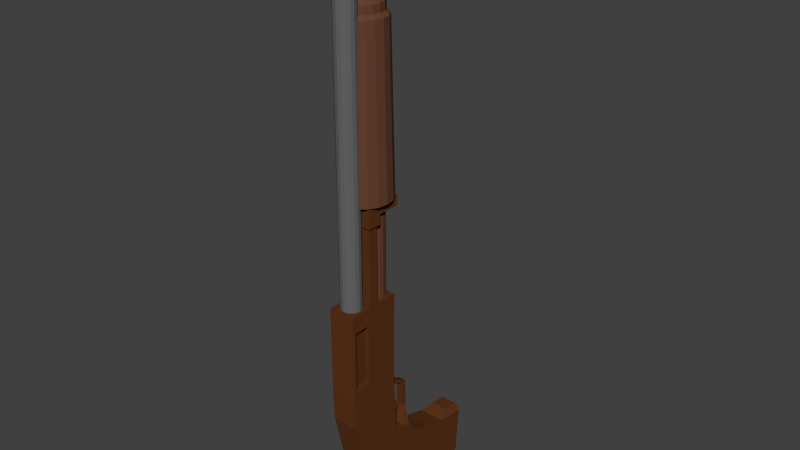 # Source: gun.blend  (saved by Blender 2.59.0; exported with 4.5.12 LTS)
import bpy
from mathutils import Matrix  # noqa: F401  (used for matrix-valued properties, if any)

bpy.ops.wm.read_factory_settings(use_empty=True)
scene = bpy.context.scene
scene.name = 'Scene'

# ---- collections
col_collection_1 = bpy.data.collections.new('Collection 1'); scene.collection.children.link(col_collection_1)

# ---- materials (node trees are filled in below, after node groups)
mat_cube2_auv = bpy.data.materials.new('cube2_auv')
mat_cube2_auv.alpha_threshold = 0.0
mat_cube2_auv.use_transparent_shadow = False
mat_cube2_auv.diffuse_color = (0.1107, 0.03575, 0.01153, 1.0)
mat_cube2_auv.roughness = 0.5
mat_cube2_auv.line_color = (0.0, 0.0, 0.0, 1.0)
mat_default4 = bpy.data.materials.new('default4')
mat_default4.alpha_threshold = 0.0
mat_default4.use_transparent_shadow = False
mat_default4.diffuse_color = (0.1107, 0.1107, 0.1107, 1.0)
mat_default4.roughness = 0.5
mat_default4.line_color = (0.0, 0.0, 0.0, 1.0)
mat_cylinder4_auv = bpy.data.materials.new('cylinder4_auv')
mat_cylinder4_auv.alpha_threshold = 0.0
mat_cylinder4_auv.use_transparent_shadow = False
mat_cylinder4_auv.diffuse_color = (0.1329, 0.0532, 0.03102, 1.0)
mat_cylinder4_auv.roughness = 0.5
mat_cylinder4_auv.line_color = (0.0, 0.0, 0.0, 1.0)
mat_default2 = bpy.data.materials.new('default2')
mat_default2.alpha_threshold = 0.0
mat_default2.use_transparent_shadow = False
mat_default2.diffuse_color = (0.1282, 0.08781, 0.0796, 1.0)
mat_default2.roughness = 0.5
mat_default2.line_color = (0.0, 0.0, 0.0, 1.0)
mat_cylinder3_auv = bpy.data.materials.new('cylinder3_auv')
mat_cylinder3_auv.alpha_threshold = 0.0
mat_cylinder3_auv.use_transparent_shadow = False
mat_cylinder3_auv.diffuse_color = (0.1335, 0.1335, 0.1335, 1.0)
mat_cylinder3_auv.roughness = 0.5
mat_cylinder3_auv.line_color = (0.0, 0.0, 0.0, 1.0)
mat_default3 = bpy.data.materials.new('default3')
mat_default3.alpha_threshold = 0.0
mat_default3.use_transparent_shadow = False
mat_default3.diffuse_color = (1.0, 1.0, 1.0, 1.0)
mat_default3.roughness = 0.5
mat_default3.line_color = (0.0, 0.0, 0.0, 1.0)

# ---- material node trees

# ---- world
world_world = bpy.data.worlds.new('World'); scene.world = world_world
world_world.color = (0.05088, 0.05088, 0.05088)
world_world.use_sun_shadow = False
world_world.sun_shadow_jitter_overblur = 0.0
world_world.cycles.sampling_method = 'MANUAL'
world_world.cycles.sample_map_resolution = 256

# ---- meshes
me_cube2 = bpy.data.meshes.new('cube2')
me_cube2.from_pydata([(0.788, -5.155, 1.821), (0.728, -5.155, 1.519), (0.5572, -5.155, 1.264), (0.3016, -5.155, 1.093), (1.017e-16, -5.155, 1.033), (-0.3016, -5.155, 1.093), (-0.5572, -5.155, 1.264), (-0.728, -5.155, 1.519), (-0.788, -5.155, 1.821), (-0.728, -5.155, 2.122), (-0.5572, -5.155, 2.378), (-0.3016, -5.155, 2.549), (-9.128e-17, -5.155, 2.609), (0.3016, -5.155, 2.549), (0.5572, -5.155, 2.378), (0.728, -5.155, 2.122), (0.788, 1.872, 1.821), (0.728, 1.872, 1.519), (0.5572, 1.872, 1.264), (0.3016, 1.872, 1.093), (-2.537e-17, 1.872, 1.033), (-0.3016, 1.872, 1.093), (-0.5572, 1.872, 1.264), (-0.728, 1.872, 1.519), (-0.788, 1.872, 1.821), (-0.728, 1.872, 2.122), (-0.5572, 1.872, 2.378), (-0.3016, 1.872, 2.549), (-2.184e-16, 1.872, 2.609), (0.3016, 1.872, 2.549), (0.5572, 1.872, 2.378), (0.728, 1.872, 2.122), (1.637, 2.376, 2.344), (1.513, 2.376, 1.625), (1.158, 2.376, 1.015), (0.6266, 2.376, 0.6076), (-2.537e-17, 2.376, 0.4645), (-0.6266, 2.376, 0.6076), (-1.158, 2.376, 1.015), (-1.513, 2.376, 1.625), (-1.637, 2.376, 2.344), (-1.513, 2.376, 3.064), (-1.158, 2.376, 3.674), (-0.6266, 2.376, 4.081), (-2.184e-16, 2.376, 4.224), (0.6266, 2.376, 4.081), (1.158, 2.376, 3.674), (1.513, 2.376, 3.064), (1.441, 13.78, 2.344), (1.331, 13.78, 1.711), (1.019, 13.78, 1.175), (0.5514, 13.78, 0.816), (1.562e-15, 13.78, 0.6901), (-0.5514, 13.78, 0.816), (-1.019, 13.78, 1.175), (-1.331, 13.78, 1.711), (-1.441, 13.78, 2.344), (-1.331, 13.78, 2.977), (-1.019, 13.78, 3.514), (-0.5514, 13.78, 3.873), (1.393e-15, 13.78, 3.999), (0.5514, 13.78, 3.873), (1.019, 13.78, 3.514), (1.331, 13.78, 2.977), (1.441, 14.22, 2.344), (1.331, 14.22, 1.711), (1.019, 14.22, 1.175), (0.5514, 14.22, 0.816), (1.562e-15, 14.22, 0.6901), (-0.5514, 14.22, 0.816), (-1.019, 14.22, 1.175), (-1.331, 14.22, 1.711), (-1.441, 14.22, 2.344), (-1.331, 14.22, 2.977), (-1.019, 14.22, 3.514), (-0.5514, 14.22, 3.873), (1.393e-15, 14.22, 3.999), (0.5514, 14.22, 3.873), (1.019, 14.22, 3.514), (1.331, 14.22, 2.977), (1.176, 14.48, 2.344), (1.082, 14.48, 1.802), (0.8192, 14.48, 1.35), (0.4378, 14.48, 1.058), (1.627e-15, 14.48, 0.9579), (-0.4378, 14.48, 1.058), (-0.8192, 14.48, 1.35), (-1.082, 14.48, 1.802), (-1.176, 14.48, 2.344), (-1.082, 14.48, 2.887), (-0.8192, 14.48, 3.338), (-0.4378, 14.48, 3.631), (1.358e-15, 14.48, 3.731), (0.4378, 14.48, 3.631), (0.8192, 14.48, 3.338), (1.082, 14.48, 2.887), (1.176, 15.06, 2.344), (1.082, 15.06, 1.802), (0.8192, 15.06, 1.35), (0.4378, 15.06, 1.058), (1.422e-15, 15.06, 0.9579), (-0.4378, 15.06, 1.058), (-0.8192, 15.06, 1.35), (-1.082, 15.06, 1.802), (-1.176, 15.06, 2.344), (-1.082, 15.06, 2.887), (-0.8192, 15.06, 3.338), (-0.4378, 15.06, 3.631), (1.153e-15, 15.06, 3.731), (0.4378, 15.06, 3.631), (0.8192, 15.06, 3.338), (1.082, 15.06, 2.887), (0.4105, 15.82, 2.344), (0.362, 15.82, 2.064), (0.2421, 15.82, 1.858), (0.1093, 15.82, 1.757), (1.34e-15, 15.82, 1.732), (-0.1093, 15.82, 1.757), (-0.2421, 15.82, 1.858), (-0.362, 15.82, 2.064), (-0.4105, 15.82, 2.344), (-0.362, 15.82, 2.624), (-0.2421, 15.82, 2.83), (-0.1093, 15.82, 2.932), (7.851e-16, 15.82, 2.957), (0.1093, 15.82, 2.932), (0.2421, 15.82, 2.83), (0.362, 15.82, 2.624), (0.788, -5.155, 1.821), (0.728, -5.155, 1.519), (0.5572, -5.155, 1.264), (0.3016, -5.155, 1.093), (1.017e-16, -5.155, 1.033), (1.017e-16, -5.155, 1.033), (-0.3016, -5.155, 1.093), (-0.5572, -5.155, 1.264), (-0.728, -5.155, 1.519), (-0.788, -5.155, 1.821), (-0.728, -5.155, 2.122), (-0.5572, -5.155, 2.378), (-0.3016, -5.155, 2.549), (-9.128e-17, -5.155, 2.609), (-9.128e-17, -5.155, 2.609), (0.3016, -5.155, 2.549), (0.5572, -5.155, 2.378), (0.728, -5.155, 2.122), (0.788, 1.872, 1.821), (0.728, 1.872, 1.519), (0.5572, 1.872, 1.264), (0.3016, 1.872, 1.093), (-2.537e-17, 1.872, 1.033), (-2.537e-17, 1.872, 1.033), (-0.3016, 1.872, 1.093), (-0.5572, 1.872, 1.264), (-0.728, 1.872, 1.519), (-0.788, 1.872, 1.821), (-0.728, 1.872, 2.122), (-0.5572, 1.872, 2.378), (-0.3016, 1.872, 2.549), (-2.184e-16, 1.872, 2.609), (-2.184e-16, 1.872, 2.609), (0.3016, 1.872, 2.549), (0.5572, 1.872, 2.378), (0.728, 1.872, 2.122), (1.637, 2.376, 2.344), (1.513, 2.376, 1.625), (1.158, 2.376, 1.015), (0.6266, 2.376, 0.6076), (-2.537e-17, 2.376, 0.4645), (-2.537e-17, 2.376, 0.4645), (-0.6266, 2.376, 0.6076), (-1.158, 2.376, 1.015), (-1.513, 2.376, 1.625), (-1.637, 2.376, 2.344), (-1.513, 2.376, 3.064), (-1.158, 2.376, 3.674), (-0.6266, 2.376, 4.081), (-2.184e-16, 2.376, 4.224), (-2.184e-16, 2.376, 4.224), (0.6266, 2.376, 4.081), (1.158, 2.376, 3.674), (1.513, 2.376, 3.064), (1.441, 13.78, 2.344), (1.331, 13.78, 1.711), (1.019, 13.78, 1.175), (0.5514, 13.78, 0.816), (1.562e-15, 13.78, 0.6901), (1.562e-15, 13.78, 0.6901), (-0.5514, 13.78, 0.816), (-1.019, 13.78, 1.175), (-1.331, 13.78, 1.711), (-1.441, 13.78, 2.344), (-1.331, 13.78, 2.977), (-1.019, 13.78, 3.514), (-0.5514, 13.78, 3.873), (1.393e-15, 13.78, 3.999), (1.393e-15, 13.78, 3.999), (0.5514, 13.78, 3.873), (1.019, 13.78, 3.514), (1.331, 13.78, 2.977), (0.4105, 15.82, 2.344), (0.362, 15.82, 2.064), (0.2421, 15.82, 1.858), (0.1093, 15.82, 1.757), (1.34e-15, 15.82, 1.732), (-0.1093, 15.82, 1.757), (-0.2421, 15.82, 1.858), (-0.362, 15.82, 2.064), (-0.4105, 15.82, 2.344), (-0.362, 15.82, 2.624), (-0.2421, 15.82, 2.83), (-0.1093, 15.82, 2.932), (7.851e-16, 15.82, 2.957), (0.1093, 15.82, 2.932), (0.2421, 15.82, 2.83), (0.362, 15.82, 2.624), (0.7522, -5.027, 4.096), (0.6949, -5.027, 3.808), (0.5319, -5.027, 3.564), (0.2878, -5.027, 3.401), (3.489e-17, -5.027, 3.344), (-0.2878, -5.027, 3.401), (-0.5319, -5.027, 3.564), (-0.6949, -5.027, 3.808), (-0.7522, -5.027, 4.096), (-0.6949, -5.027, 4.384), (-0.5319, -5.027, 4.628), (-0.2878, -5.027, 4.791), (-1.493e-16, -5.027, 4.848), (0.2878, -5.027, 4.791), (0.5319, -5.027, 4.628), (0.6949, -5.027, 4.384), (0.7522, 20.99, 4.096), (0.6949, 20.99, 3.808), (0.5319, 20.99, 3.564), (0.2878, 20.99, 3.401), (3.592e-16, 20.99, 3.344), (-0.2878, 20.99, 3.401), (-0.5319, 20.99, 3.564), (-0.6949, 20.99, 3.808), (-0.7522, 20.99, 4.096), (-0.6949, 20.99, 4.384), (-0.5319, 20.99, 4.628), (-0.2878, 20.99, 4.791), (1.749e-16, 20.99, 4.848), (0.2878, 20.99, 4.791), (0.5319, 20.99, 4.628), (0.6949, 20.99, 4.384), (0.6062, 20.99, 4.096), (0.5601, 20.99, 3.864), (0.4287, 20.99, 3.668), (0.232, 20.99, 3.536), (3.648e-16, 20.99, 3.49), (-0.232, 20.99, 3.536), (-0.4287, 20.99, 3.668), (-0.5601, 20.99, 3.864), (-0.6062, 20.99, 4.096), (-0.5601, 20.99, 4.328), (-0.4287, 20.99, 4.525), (-0.232, 20.99, 4.656), (3.765e-16, 20.99, 4.703), (0.232, 20.99, 4.656), (0.4287, 20.99, 4.525), (0.5601, 20.99, 4.328), (0.6062, 18.9, 4.096), (0.5601, 18.9, 3.864), (0.4287, 18.9, 3.668), (0.232, 18.9, 3.536), (2.016e-15, 18.9, 3.49), (-0.232, 18.9, 3.536), (-0.4287, 18.9, 3.668), (-0.5601, 18.9, 3.864), (-0.6062, 18.9, 4.096), (-0.5601, 18.9, 4.328), (-0.4287, 18.9, 4.525), (-0.232, 18.9, 4.656), (2.028e-15, 18.9, 4.703), (0.232, 18.9, 4.656), (0.4287, 18.9, 4.525), (0.5601, 18.9, 4.328), (0.7522, -5.027, 4.096), (0.6949, -5.027, 3.808), (0.5319, -5.027, 3.564), (0.2878, -5.027, 3.401), (3.489e-17, -5.027, 3.344), (-0.2878, -5.027, 3.401), (-0.5319, -5.027, 3.564), (-0.6949, -5.027, 3.808), (-0.7522, -5.027, 4.096), (-0.6949, -5.027, 4.384), (-0.5319, -5.027, 4.628), (-0.2878, -5.027, 4.791), (-1.493e-16, -5.027, 4.848), (0.2878, -5.027, 4.791), (0.5319, -5.027, 4.628), (0.6949, -5.027, 4.384), (0.7522, 20.99, 4.096), (0.6949, 20.99, 3.808), (0.5319, 20.99, 3.564), (0.2878, 20.99, 3.401), (3.592e-16, 20.99, 3.344), (-0.2878, 20.99, 3.401), (-0.5319, 20.99, 3.564), (-0.6949, 20.99, 3.808), (-0.7522, 20.99, 4.096), (-0.6949, 20.99, 4.384), (-0.5319, 20.99, 4.628), (-0.2878, 20.99, 4.791), (1.749e-16, 20.99, 4.848), (0.2878, 20.99, 4.791), (0.5319, 20.99, 4.628), (0.6949, 20.99, 4.384), (0.6062, 20.99, 4.096), (0.5601, 20.99, 3.864), (0.4287, 20.99, 3.668), (0.232, 20.99, 3.536), (3.648e-16, 20.99, 3.49), (-0.232, 20.99, 3.536), (-0.4287, 20.99, 3.668), (-0.5601, 20.99, 3.864), (-0.6062, 20.99, 4.096), (-0.5601, 20.99, 4.328), (-0.4287, 20.99, 4.525), (-0.232, 20.99, 4.656), (3.765e-16, 20.99, 4.703), (0.232, 20.99, 4.656), (0.4287, 20.99, 4.525), (0.5601, 20.99, 4.328), (0.6062, 18.9, 4.096), (0.5601, 18.9, 3.864), (0.4287, 18.9, 3.668), (0.232, 18.9, 3.536), (2.016e-15, 18.9, 3.49), (-0.232, 18.9, 3.536), (-0.4287, 18.9, 3.668), (-0.5601, 18.9, 3.864), (-0.6062, 18.9, 4.096), (-0.5601, 18.9, 4.328), (-0.4287, 18.9, 4.525), (-0.232, 18.9, 4.656), (2.028e-15, 18.9, 4.703), (0.232, 18.9, 4.656), (0.4287, 18.9, 4.525), (0.5601, 18.9, 4.328), (-1.0, -21.33, -6.45), (1.0, -21.33, -6.45), (-1.0, -19.34, -6.631), (1.0, -19.34, -6.631), (-1.0, -18.66, -6.692), (-1.0, -18.48, -4.53), (1.0, -18.48, -4.53), (1.0, -18.66, -6.692), (-0.6101, -18.24, -6.683), (-0.6101, -18.13, -5.468), (0.6101, -18.13, -5.468), (0.6101, -18.24, -6.683), (-1.0, -22.39, -4.53), (1.0, -22.39, -4.53), (-1.0, -22.66, -5.536), (-1.0, -22.23, -6.447), (1.0, -22.66, -5.536), (1.0, -22.23, -6.447), (-1.0, -21.66, -2.695), (1.0, -21.66, -2.695), (1.0, -17.94, -2.695), (-1.0, -17.94, -2.695), (-1.0, -20.4, -0.6418), (1.0, -20.4, -0.6418), (1.0, -16.49, -0.6418), (-1.0, -16.49, -0.6418), (-1.0, -17.56, -1.668), (1.0, -17.56, -1.668), (-1.0, -20.28, 2.897), (1.0, -20.28, 2.897), (1.0, -16.61, 4.269), (-1.0, -16.61, 4.269), (-1.0, -18.45, 3.768), (1.0, -18.45, 3.768), (1.0, -21.35, 2.077), (-1.0, -21.35, 2.077), (-1.0, -21.44, 0.9759), (1.0, -21.44, 0.9759), (-1.0, -13.77, 4.916), (1.0, -13.77, 4.916), (1.0, -16.25, 0.7657), (-1.0, -16.25, 0.7657), (-1.0, -11.42, 5.031), (1.0, -11.42, 5.031), (1.0, -11.42, 1.004), (-1.0, -11.42, 1.004), (-1.0, -4.907, 5.031), (1.0, -4.907, 5.031), (1.0, -4.907, 0.9548), (-1.0, -4.907, 0.9548), (-1.0, -13.27, 0.913), (-1.0, -12.32, 0.9603), (1.0, -13.27, 0.913), (1.0, -12.32, 0.9603), (0.574, -12.32, 0.9603), (0.574, -13.27, 0.913), (-0.574, -13.27, 0.913), (-0.574, -12.32, 0.9603), (0.2365, -12.59, 0.0602), (0.2365, -12.99, 0.0407), (-0.2365, -12.99, 0.0407), (-0.2365, -12.59, 0.0602), (0.2365, -13.3, -1.111), (0.2365, -13.35, -0.7196), (-0.2365, -13.35, -0.7196), (-0.2365, -13.3, -1.111), (0.2365, -15.27, -1.182), (0.2365, -15.32, -0.7908), (-0.2365, -15.32, -0.7908), (-0.2365, -15.27, -1.182), (-1.0, -16.41, -0.197), (1.0, -16.41, -0.197), (-1.0, -15.28, 0.8135), (-1.0, -15.82, 0.7871), (1.0, -15.28, 0.8135), (1.0, -15.82, 0.7871), (0.446, -15.28, 0.8135), (0.446, -15.82, 0.7871), (-0.446, -15.82, 0.7871), (-0.446, -15.28, 0.8135), (0.446, -15.29, 0.4337), (0.446, -15.76, 0.1807), (-0.446, -15.76, 0.1807), (-0.446, -15.29, 0.4337), (0.2266, -15.14, -0.1154), (0.2266, -15.38, -0.2438), (-0.2266, -15.38, -0.2438), (-0.2266, -15.14, -0.1154), (0.1482, -14.82, -0.3944), (0.1482, -14.98, -0.4784), (-0.1482, -14.98, -0.4784), (-0.1482, -14.82, -0.3944), (-1.0, -4.907, 3.35), (-1.0, -4.907, 2.636), (1.0, -4.907, 3.35), (1.0, -4.907, 2.636), (1.0, 0.8624, 3.35), (1.0, 0.8624, 2.636), (-1.0, 0.8624, 2.636), (-1.0, 0.8624, 3.35), (1.145, 0.8624, 3.495), (1.145, 0.8624, 2.491), (-1.145, 0.8624, 2.491), (-1.145, 0.8624, 3.495), (1.145, 2.37, 3.495), (1.145, 2.37, 2.491), (-1.145, 2.37, 2.491), (-1.145, 2.37, 3.495), (-1.145, 1.616, 2.491), (1.145, 1.616, 2.491), (1.145, 1.616, 0.8084), (-1.145, 1.616, 0.8084), (-1.145, 2.37, 0.8084), (1.145, 2.37, 0.8084), (1.0, -11.42, 3.311), (1.0, -10.68, 3.527), (1.0, -6.185, 3.563), (1.0, -6.185, 4.817), (1.0, -10.68, 4.817), (0.6367, -10.68, 3.527), (0.6367, -6.185, 3.563), (0.6367, -6.185, 4.817), (0.6367, -10.68, 4.817), (-1.0, -17.67, 3.98), (1.0, -17.64, 3.987), (-1.0, -21.33, -6.45), (1.0, -21.33, -6.45), (-1.0, -19.34, -6.631), (1.0, -19.34, -6.631), (-1.0, -18.66, -6.692), (-1.0, -18.48, -4.53), (1.0, -18.48, -4.53), (1.0, -18.66, -6.692), (-0.6101, -18.24, -6.683), (-0.6101, -18.24, -6.683), (-0.6101, -18.13, -5.468), (0.6101, -18.13, -5.468), (0.6101, -18.24, -6.683), (0.6101, -18.24, -6.683), (-1.0, -22.39, -4.53), (1.0, -22.39, -4.53), (-1.0, -22.66, -5.536), (-1.0, -22.23, -6.447), (-1.0, -22.23, -6.447), (1.0, -22.66, -5.536), (1.0, -22.23, -6.447), (1.0, -22.23, -6.447), (-1.0, -21.66, -2.695), (1.0, -21.66, -2.695), (1.0, -17.94, -2.695), (-1.0, -17.94, -2.695), (-1.0, -20.4, -0.6418), (1.0, -20.4, -0.6418), (1.0, -16.49, -0.6418), (1.0, -16.49, -0.6418), (1.0, -16.49, -0.6418), (-1.0, -16.49, -0.6418), (-1.0, -16.49, -0.6418), (-1.0, -16.49, -0.6418), (-1.0, -17.56, -1.668), (1.0, -17.56, -1.668), (-1.0, -20.28, 2.897), (1.0, -20.28, 2.897), (1.0, -16.61, 4.269), (-1.0, -16.61, 4.269), (-1.0, -18.45, 3.768), (1.0, -18.45, 3.768), (1.0, -21.35, 2.077), (-1.0, -21.35, 2.077), (-1.0, -21.44, 0.9759), (1.0, -21.44, 0.9759), (-1.0, -13.77, 4.916), (1.0, -13.77, 4.916), (1.0, -16.25, 0.7657), (-1.0, -16.25, 0.7657), (-1.0, -11.42, 5.031), (-1.0, -11.42, 5.031), (1.0, -11.42, 5.031), (1.0, -11.42, 5.031), (1.0, -11.42, 1.004), (1.0, -11.42, 1.004), (-1.0, -11.42, 1.004), (-1.0, -11.42, 1.004), (-1.0, -4.907, 5.031), (-1.0, -4.907, 5.031), (1.0, -4.907, 5.031), (1.0, -4.907, 5.031), (1.0, -4.907, 0.9548), (1.0, -4.907, 0.9548), (-1.0, -4.907, 0.9548), (-1.0, -4.907, 0.9548), (-1.0, -13.27, 0.913), (-1.0, -13.27, 0.913), (-1.0, -13.27, 0.913), (-1.0, -12.32, 0.9603), (-1.0, -12.32, 0.9603), (-1.0, -12.32, 0.9603), (1.0, -13.27, 0.913), (1.0, -13.27, 0.913), (1.0, -13.27, 0.913), (1.0, -12.32, 0.9603), (1.0, -12.32, 0.9603), (1.0, -12.32, 0.9603), (0.574, -12.32, 0.9603), (0.574, -13.27, 0.913), (-0.574, -13.27, 0.913), (-0.574, -12.32, 0.9603), (-1.0, -16.41, -0.197), (-1.0, -16.41, -0.197), (1.0, -16.41, -0.197), (1.0, -16.41, -0.197), (-1.0, -15.28, 0.8135), (-1.0, -15.28, 0.8135), (-1.0, -15.28, 0.8135), (-1.0, -15.82, 0.7871), (-1.0, -15.82, 0.7871), (-1.0, -15.82, 0.7871), (1.0, -15.28, 0.8135), (1.0, -15.28, 0.8135), (1.0, -15.28, 0.8135), (1.0, -15.82, 0.7871), (1.0, -15.82, 0.7871), (1.0, -15.82, 0.7871), (0.446, -15.28, 0.8135), (0.446, -15.28, 0.8135), (0.446, -15.82, 0.7871), (0.446, -15.82, 0.7871), (-0.446, -15.82, 0.7871), (-0.446, -15.82, 0.7871), (-0.446, -15.28, 0.8135), (-0.446, -15.28, 0.8135), (-1.0, -4.907, 3.35), (-1.0, -4.907, 3.35), (-1.0, -4.907, 3.35), (-1.0, -4.907, 2.636), (-1.0, -4.907, 2.636), (-1.0, -4.907, 2.636), (1.0, -4.907, 3.35), (1.0, -4.907, 3.35), (1.0, -4.907, 3.35), (1.0, -4.907, 2.636), (1.0, -4.907, 2.636), (1.0, -4.907, 2.636), (1.0, 0.8624, 3.35), (1.0, 0.8624, 3.35), (1.0, 0.8624, 2.636), (1.0, 0.8624, 2.636), (-1.0, 0.8624, 2.636), (-1.0, 0.8624, 2.636), (-1.0, 0.8624, 3.35), (-1.0, 0.8624, 3.35), (1.145, 0.8624, 3.495), (1.145, 0.8624, 3.495), (1.145, 0.8624, 2.491), (1.145, 0.8624, 2.491), (-1.145, 0.8624, 2.491), (-1.145, 0.8624, 2.491), (-1.145, 0.8624, 3.495), (-1.145, 0.8624, 3.495), (1.145, 2.37, 3.495), (1.145, 2.37, 3.495), (1.145, 2.37, 2.491), (1.145, 2.37, 2.491), (1.145, 2.37, 2.491), (-1.145, 2.37, 2.491), (-1.145, 2.37, 2.491), (-1.145, 2.37, 2.491), (-1.145, 2.37, 3.495), (-1.145, 2.37, 3.495), (-1.145, 1.616, 2.491), (-1.145, 1.616, 2.491), (-1.145, 1.616, 2.491), (1.145, 1.616, 2.491), (1.145, 1.616, 2.491), (1.145, 1.616, 2.491), (1.145, 1.616, 0.8084), (1.145, 1.616, 0.8084), (-1.145, 1.616, 0.8084), (-1.145, 1.616, 0.8084), (-1.145, 2.37, 0.8084), (-1.145, 2.37, 0.8084), (1.145, 2.37, 0.8084), (1.145, 2.37, 0.8084), (1.0, -11.42, 3.311), (1.0, -10.68, 3.527), (1.0, -10.68, 3.527), (1.0, -6.185, 3.563), (1.0, -6.185, 3.563), (1.0, -6.185, 4.817), (1.0, -6.185, 4.817), (1.0, -10.68, 4.817), (1.0, -10.68, 4.817), (0.6367, -10.68, 3.527), (0.6367, -10.68, 3.527), (0.6367, -6.185, 3.563), (0.6367, -6.185, 3.563), (0.6367, -6.185, 4.817), (0.6367, -6.185, 4.817), (0.6367, -10.68, 4.817), (0.6367, -10.68, 4.817), (-1.0, -17.67, 3.98), (-1.0, -17.67, 3.98), (-1.0, -17.67, 3.98), (1.0, -17.64, 3.987), (1.0, -17.64, 3.987), (1.0, -17.64, 3.987)], [], [(13, 12, 11), (11, 14, 13), (11, 10, 14), (10, 15, 14), (10, 9, 15), (9, 0, 15), (0, 9, 8), (8, 7, 1), (0, 8, 1), (7, 6, 2), (7, 2, 1), (6, 5, 3), (6, 3, 2), (5, 4, 3), (113, 114, 118), (113, 118, 119), (114, 115, 117), (114, 117, 118), (115, 116, 117), (123, 124, 125), (125, 122, 123), (125, 126, 122), (126, 121, 122), (126, 127, 121), (127, 120, 121), (127, 112, 120), (112, 113, 119), (112, 119, 120), (128, 16, 145), (16, 31, 145), (145, 31, 144), (31, 30, 144), (144, 30, 143), (30, 29, 143), (143, 29, 141), (29, 159, 141), (142, 28, 140), (28, 27, 140), (140, 27, 139), (27, 26, 139), (139, 26, 138), (26, 25, 138), (138, 25, 137), (25, 24, 137), (137, 24, 136), (24, 23, 136), (136, 23, 135), (23, 22, 135), (135, 22, 134), (22, 21, 134), (134, 21, 133), (21, 20, 133), (132, 150, 131), (150, 19, 131), (131, 19, 130), (19, 18, 130), (130, 18, 129), (18, 17, 129), (129, 17, 128), (17, 16, 128), (165, 164, 146), (146, 147, 165), (147, 148, 166), (147, 166, 165), (167, 166, 148), (148, 149, 167), (149, 151, 169), (149, 169, 167), (152, 170, 169), (152, 169, 151), (153, 171, 170), (153, 170, 152), (154, 172, 171), (154, 171, 153), (155, 173, 172), (172, 154, 155), (156, 174, 173), (173, 155, 156), (157, 175, 174), (174, 156, 157), (158, 176, 175), (158, 175, 157), (160, 178, 176), (160, 176, 158), (161, 179, 160), (179, 178, 160), (161, 162, 180), (161, 180, 179), (181, 180, 162), (162, 163, 181), (164, 181, 163), (163, 146, 164), (33, 49, 32), (49, 48, 32), (33, 34, 50), (33, 50, 49), (35, 51, 34), (51, 50, 34), (36, 52, 35), (52, 51, 35), (37, 53, 186), (37, 186, 168), (38, 54, 53), (38, 53, 37), (39, 55, 54), (39, 54, 38), (40, 56, 55), (40, 55, 39), (41, 57, 40), (57, 56, 40), (42, 58, 41), (58, 57, 41), (42, 43, 59), (42, 59, 58), (43, 177, 195), (43, 195, 59), (45, 61, 60), (45, 60, 44), (46, 62, 61), (46, 61, 45), (47, 63, 62), (47, 62, 46), (32, 48, 63), (32, 63, 47), (183, 65, 182), (65, 64, 182), (184, 66, 183), (66, 65, 183), (185, 67, 184), (67, 66, 184), (187, 68, 185), (68, 67, 185), (188, 69, 187), (69, 68, 187), (189, 70, 188), (70, 69, 188), (190, 71, 189), (71, 70, 189), (191, 72, 190), (72, 71, 190), (192, 73, 191), (73, 72, 191), (193, 74, 192), (74, 73, 192), (194, 75, 193), (75, 74, 193), (196, 76, 194), (76, 75, 194), (197, 77, 196), (77, 76, 196), (198, 78, 197), (78, 77, 197), (199, 79, 198), (79, 78, 198), (182, 64, 199), (64, 79, 199), (81, 80, 64), (64, 65, 81), (77, 93, 92), (92, 76, 77), (82, 81, 65), (65, 66, 82), (73, 89, 72), (89, 88, 72), (75, 76, 92), (75, 92, 91), (66, 67, 83), (66, 83, 82), (71, 87, 86), (86, 70, 71), (64, 80, 95), (64, 95, 79), (67, 68, 84), (67, 84, 83), (78, 94, 93), (78, 93, 77), (74, 90, 73), (90, 89, 73), (79, 95, 94), (79, 94, 78), (70, 86, 85), (70, 85, 69), (72, 88, 87), (87, 71, 72), (74, 75, 91), (74, 91, 90), (69, 85, 84), (69, 84, 68), (81, 97, 80), (97, 96, 80), (82, 98, 81), (98, 97, 81), (83, 99, 82), (99, 98, 82), (84, 100, 83), (100, 99, 83), (85, 101, 84), (101, 100, 84), (86, 102, 85), (102, 101, 85), (87, 103, 86), (103, 102, 86), (88, 104, 87), (104, 103, 87), (89, 105, 88), (105, 104, 88), (90, 106, 89), (106, 105, 89), (91, 107, 90), (107, 106, 90), (92, 108, 91), (108, 107, 91), (93, 109, 92), (109, 108, 92), (94, 110, 93), (110, 109, 93), (95, 111, 94), (111, 110, 94), (80, 96, 95), (96, 111, 95), (102, 206, 205), (102, 205, 101), (96, 200, 215), (96, 215, 111), (110, 214, 213), (110, 213, 109), (109, 213, 212), (109, 212, 108), (104, 208, 207), (207, 103, 104), (202, 201, 97), (97, 98, 202), (106, 210, 105), (210, 209, 105), (106, 107, 211), (106, 211, 210), (98, 99, 203), (98, 203, 202), (103, 207, 206), (206, 102, 103), (104, 105, 209), (104, 209, 208), (201, 200, 96), (96, 97, 201), (111, 215, 214), (111, 214, 110), (107, 108, 212), (107, 212, 211), (204, 203, 99), (99, 100, 204), (101, 205, 204), (101, 204, 100), (229, 228, 227), (227, 230, 229), (227, 226, 230), (226, 231, 230), (226, 225, 231), (225, 216, 231), (216, 225, 224), (224, 223, 217), (216, 224, 217), (223, 222, 218), (223, 218, 217), (222, 221, 219), (222, 219, 218), (221, 220, 219), (265, 330, 342), (265, 342, 279), (265, 279, 264), (330, 331, 341), (330, 341, 342), (331, 332, 340), (331, 340, 341), (332, 333, 339), (332, 339, 340), (333, 334, 338), (333, 338, 339), (334, 335, 337), (334, 337, 338), (335, 336, 337), (280, 296, 295), (296, 311, 295), (295, 311, 294), (311, 310, 294), (294, 310, 293), (310, 309, 293), (293, 309, 292), (309, 308, 292), (292, 308, 291), (308, 307, 291), (291, 307, 290), (307, 306, 290), (290, 306, 289), (306, 305, 289), (289, 305, 288), (305, 304, 288), (288, 304, 287), (304, 303, 287), (287, 303, 286), (303, 302, 286), (286, 302, 285), (302, 301, 285), (285, 301, 284), (301, 300, 284), (284, 300, 283), (300, 299, 283), (283, 299, 282), (299, 298, 282), (282, 298, 281), (298, 297, 281), (281, 297, 280), (297, 296, 280), (249, 248, 232), (232, 233, 249), (250, 249, 233), (233, 234, 250), (251, 250, 234), (234, 235, 251), (252, 251, 235), (235, 236, 252), (237, 317, 252), (252, 236, 237), (238, 318, 317), (317, 237, 238), (239, 319, 318), (318, 238, 239), (240, 320, 319), (319, 239, 240), (241, 321, 320), (320, 240, 241), (242, 322, 241), (322, 321, 241), (243, 323, 242), (323, 322, 242), (244, 260, 243), (260, 323, 243), (245, 261, 260), (245, 260, 244), (246, 262, 261), (246, 261, 245), (247, 263, 262), (247, 262, 246), (232, 248, 263), (232, 263, 247), (329, 328, 312), (312, 313, 329), (266, 329, 313), (313, 314, 266), (267, 266, 314), (314, 315, 267), (268, 267, 315), (315, 316, 268), (269, 268, 316), (316, 253, 269), (270, 269, 253), (253, 254, 270), (271, 270, 254), (254, 255, 271), (272, 271, 255), (255, 256, 272), (273, 272, 256), (256, 257, 273), (274, 273, 257), (257, 258, 274), (275, 274, 258), (258, 259, 275), (276, 275, 259), (259, 324, 276), (277, 276, 324), (324, 325, 277), (278, 277, 325), (325, 326, 278), (343, 278, 326), (326, 327, 343), (328, 343, 327), (327, 312, 328), (483, 485, 488), (483, 488, 484), (469, 471, 347), (469, 347, 470), (354, 481, 477), (477, 353, 354), (344, 356, 362), (349, 344, 362), (349, 362, 365), (344, 349, 346), (472, 476, 475), (471, 473, 351), (471, 351, 347), (348, 349, 479), (348, 479, 478), (352, 355, 351), (351, 473, 352), (350, 354, 353), (353, 474, 350), (476, 482, 480), (476, 480, 475), (344, 359, 358), (344, 358, 356), (470, 489, 487), (487, 469, 470), (490, 488, 485), (485, 486, 490), (484, 492, 491), (491, 483, 484), (474, 494, 364), (474, 364, 350), (475, 493, 363), (363, 345, 475), (345, 472, 475), (506, 377, 376), (376, 372, 506), (345, 357, 360), (345, 360, 361), (345, 363, 357), (346, 349, 348), (492, 496, 366), (366, 491, 492), (493, 504, 367), (493, 367, 363), (504, 497, 367), (368, 371, 370), (370, 369, 368), (495, 500, 503), (503, 365, 495), (365, 362, 495), (494, 370, 371), (494, 371, 364), (512, 513, 514), (512, 514, 511), (374, 648, 498), (529, 581, 528), (581, 576, 528), (500, 495, 505), (500, 505, 509), (500, 509, 644), (508, 646, 649), (508, 649, 507), (372, 512, 511), (372, 511, 506), (380, 379, 505), (505, 495, 380), (496, 514, 513), (513, 366, 496), (373, 378, 381), (381, 367, 373), (507, 516, 515), (515, 508, 507), (415, 384, 374), (384, 383, 374), (374, 498, 415), (375, 382, 385), (385, 414, 375), (414, 501, 375), (516, 521, 519), (519, 515, 516), (543, 546, 627), (546, 524, 627), (383, 384, 564), (383, 564, 563), (383, 563, 543), (383, 543, 627), (383, 627, 522), (541, 562, 556), (556, 536, 541), (382, 386, 539), (382, 539, 535), (382, 535, 555), (386, 525, 539), (555, 558, 382), (558, 385, 382), (521, 391, 519), (391, 390, 519), (585, 582, 458), (458, 388, 585), (388, 532, 585), (389, 533, 392), (389, 392, 523), (520, 527, 436), (436, 437, 526), (436, 526, 520), (437, 393, 526), (523, 545, 538), (538, 389, 523), (542, 548, 544), (548, 547, 544), (394, 400, 399), (399, 396, 394), (550, 549, 537), (537, 540, 550), (397, 398, 401), (401, 395, 397), (548, 403, 402), (402, 547, 548), (404, 403, 548), (548, 549, 404), (405, 404, 549), (549, 550, 405), (547, 402, 405), (405, 550, 547), (403, 407, 402), (407, 406, 402), (404, 408, 407), (404, 407, 403), (405, 409, 408), (405, 408, 404), (402, 406, 409), (409, 405, 402), (407, 411, 410), (407, 410, 406), (408, 412, 411), (408, 411, 407), (408, 409, 413), (408, 413, 412), (406, 410, 413), (413, 409, 406), (517, 553, 551), (551, 518, 517), (411, 554, 499), (499, 410, 411), (412, 552, 554), (412, 554, 411), (502, 552, 412), (412, 413, 502), (413, 410, 499), (499, 502, 413), (518, 560, 566), (518, 566, 517), (433, 434, 432), (434, 435, 432), (565, 569, 561), (569, 567, 561), (417, 422, 421), (421, 419, 417), (573, 571, 559), (559, 557, 573), (418, 420, 423), (423, 416, 418), (570, 425, 424), (570, 424, 568), (572, 426, 425), (572, 425, 570), (574, 427, 572), (427, 426, 572), (568, 424, 427), (427, 574, 568), (425, 429, 424), (429, 428, 424), (430, 429, 425), (425, 426, 430), (427, 431, 430), (427, 430, 426), (424, 428, 431), (431, 427, 424), (429, 433, 428), (433, 432, 428), (434, 433, 429), (429, 430, 434), (431, 435, 434), (431, 434, 430), (428, 432, 435), (435, 431, 428), (579, 584, 531), (531, 534, 579), (449, 450, 451), (449, 451, 448), (586, 590, 588), (586, 588, 583), (578, 591, 439), (591, 441, 439), (577, 594, 592), (592, 580, 577), (438, 440, 575), (440, 593, 575), (589, 445, 444), (589, 444, 587), (442, 446, 589), (446, 445, 589), (443, 447, 442), (447, 446, 442), (444, 447, 443), (443, 587, 444), (616, 606, 603), (595, 597, 616), (595, 616, 603), (455, 456, 454), (456, 457, 454), (613, 601, 611), (613, 611, 609), (613, 599, 601), (596, 604, 602), (604, 612, 602), (600, 615, 598), (615, 617, 598), (452, 621, 618), (621, 620, 618), (608, 623, 614), (623, 622, 614), (605, 625, 610), (625, 624, 610), (453, 619, 607), (619, 626, 607), (639, 641, 642), (642, 636, 639), (458, 582, 631), (458, 631, 459), (582, 530, 633), (582, 633, 631), (387, 634, 633), (387, 633, 530), (459, 634, 387), (387, 458, 459), (460, 464, 628), (464, 463, 628), (632, 640, 638), (638, 630, 632), (462, 466, 465), (465, 461, 462), (629, 637, 643), (629, 643, 635), (501, 645, 375), (497, 647, 510), (497, 510, 373), (497, 373, 367), (377, 468, 467), (377, 467, 376)])
me_cube2.polygons.foreach_set('material_index', [3, 3, 3, 3, 3, 3, 3, 3, 3, 3, 3, 3, 3, 3, 2, 2, 2, 2, 2, 2, 2, 2, 2, 2, 2, 2, 2, 2, 2, 2, 2, 2, 2, 2, 2, 2, 2, 2, 2, 2, 2, 2, 2, 2, 2, 2, 2, 2, 2, 2, 2, 2, 2, 2, 2, 2, 2, 2, 2, 2, 2, 2, 2, 2, 2, 2, 2, 2, 2, 2, 2, 2, 2, 2, 2, 2, 2, 2, 2, 2, 2, 2, 2, 2, 2, 2, 2, 2, 2, 2, 2, 2, 2, 2, 2, 2, 2, 2, 2, 2, 2, 2, 2, 2, 2, 2, 2, 2, 2, 2, 2, 2, 2, 2, 2, 2, 2, 2, 2, 2, 2, 2, 2, 2, 2, 2, 2, 2, 2, 2, 2, 2, 2, 2, 2, 2, 2, 2, 2, 2, 2, 2, 2, 2, 2, 2, 2, 2, 2, 2, 2, 2, 2, 2, 2, 2, 2, 2, 2, 2, 2, 2, 2, 2, 2, 2, 2, 2, 2, 2, 2, 2, 2, 2, 2, 2, 2, 2, 2, 2, 2, 2, 2, 2, 2, 2, 2, 2, 2, 2, 2, 2, 2, 2, 2, 2, 2, 2, 2, 2, 2, 2, 2, 2, 2, 2, 2, 2, 2, 2, 2, 2, 2, 2, 2, 2, 2, 2, 2, 2, 2, 2, 2, 2, 2, 2, 2, 2, 2, 2, 2, 2, 2, 2, 2, 2, 2, 2, 2, 2, 2, 2, 2, 2, 2, 2, 2, 2, 2, 2, 2, 2, 5, 5, 5, 5, 5, 5, 5, 5, 5, 5, 5, 5, 5, 5, 4, 4, 4, 4, 4, 4, 4, 4, 4, 4, 4, 4, 4, 4, 4, 4, 4, 4, 4, 4, 4, 4, 4, 4, 4, 4, 4, 4, 4, 4, 4, 4, 4, 4, 4, 4, 4, 4, 4, 4, 4, 4, 4, 4, 4, 4, 4, 4, 4, 4, 4, 4, 4, 4, 4, 4, 4, 4, 4, 4, 4, 4, 4, 4, 4, 4, 4, 4, 4, 4, 4, 4, 4, 4, 4, 4, 4, 4, 4, 4, 4, 4, 4, 4, 4, 4, 4, 4, 4, 4, 4, 4, 4, 4, 4, 4, 4, 4, 4, 4, 4, 4, 4, 4, 4, 4, 4, 4, 4, 4, 0, 0, 0, 0, 0, 0, 0, 0, 0, 0, 0, 0, 0, 0, 0, 0, 0, 0, 0, 0, 0, 0, 0, 0, 0, 0, 0, 0, 0, 0, 0, 0, 0, 0, 0, 0, 0, 0, 0, 0, 0, 0, 0, 0, 0, 0, 0, 0, 0, 0, 0, 0, 0, 0, 0, 0, 0, 0, 0, 0, 0, 0, 0, 0, 0, 0, 0, 0, 0, 0, 0, 0, 0, 0, 0, 0, 0, 0, 0, 0, 0, 0, 0, 0, 0, 0, 0, 0, 0, 0, 0, 0, 0, 0, 0, 0, 0, 0, 0, 0, 0, 0, 0, 0, 0, 0, 0, 0, 0, 0, 1, 1, 0, 0, 1, 1, 0, 0, 0, 0, 0, 0, 0, 0, 0, 0, 0, 0, 0, 0, 0, 0, 0, 0, 0, 0, 0, 0, 0, 0, 0, 0, 0, 0, 0, 0, 0, 0, 0, 0, 0, 0, 0, 0, 0, 0, 1, 1, 0, 0, 1, 1, 0, 0, 0, 0, 0, 0, 0, 0, 0, 0, 0, 0, 0, 0, 0, 0, 0, 0, 0, 0, 0, 0, 0, 0, 0, 0, 1, 1, 0, 0, 0, 0, 0, 0, 0, 0, 0, 0, 0, 0, 0, 0, 0, 0, 0, 0, 0, 1, 1, 0, 0, 0, 0, 0, 0, 0, 0, 0, 0, 0, 0, 0, 0, 0, 0, 0, 0, 0, 0, 0, 0, 0, 0, 0, 0, 0, 0, 0, 0, 0, 0, 0, 0, 0, 0, 0, 0, 0])
_uv = me_cube2.uv_layers.new(name='UVTex')
_uv.uv.foreach_set('vector', [0.0, 0.0, 0.0, 0.0, 0.0, 0.0, 0.0, 0.0, 0.0, 0.0, 0.0, 0.0, 0.0, 0.0, 0.0, 0.0, 0.0, 0.0, 0.0, 0.0, 0.0, 0.0, 0.0, 0.0, 0.0, 0.0, 0.0, 0.0, 0.0, 0.0, 0.0, 0.0, 0.0, 0.0, 0.0, 0.0, 0.0, 0.0, 0.0, 0.0, 0.0, 0.0, 0.0, 0.0, 0.0, 0.0, 0.0, 0.0, 0.0, 0.0, 0.0, 0.0, 0.0, 0.0, 0.0, 0.0, 0.0, 0.0, 0.0, 0.0, 0.0, 0.0, 0.0, 0.0, 0.0, 0.0, 0.0, 0.0, 0.0, 0.0, 0.0, 0.0, 0.0, 0.0, 0.0, 0.0, 0.0, 0.0, 0.0, 0.0, 0.0, 0.0, 0.0, 0.0, 0.3605, 0.6534, 0.3638, 0.6477, 0.3772, 0.6477, 0.3605, 0.6534, 0.3772, 0.6477, 0.3805, 0.6534, 0.3638, 0.6477, 0.3675, 0.6449, 0.3735, 0.6449, 0.3638, 0.6477, 0.3735, 0.6449, 0.3772, 0.6477, 0.3675, 0.6449, 0.3705, 0.6442, 0.3735, 0.6449, 0.3735, 0.6775, 0.3705, 0.6782, 0.3675, 0.6775, 0.3675, 0.6775, 0.3772, 0.6747, 0.3735, 0.6775, 0.3675, 0.6775, 0.3638, 0.6747, 0.3772, 0.6747, 0.3638, 0.6747, 0.3805, 0.669, 0.3772, 0.6747, 0.3638, 0.6747, 0.3605, 0.669, 0.3805, 0.669, 0.3605, 0.669, 0.3819, 0.6612, 0.3805, 0.669, 0.3605, 0.669, 0.3591, 0.6612, 0.3819, 0.6612, 0.3591, 0.6612, 0.3605, 0.6534, 0.3805, 0.6534, 0.3591, 0.6612, 0.3805, 0.6534, 0.3819, 0.6612, 0.3988, 0.6326, 0.5252, 0.6326, 0.3988, 0.6208, 0.5252, 0.6326, 0.5252, 0.6208, 0.3988, 0.6208, 0.3988, 0.6208, 0.5252, 0.6208, 0.3988, 0.6108, 0.5252, 0.6208, 0.5252, 0.6108, 0.3988, 0.6108, 0.3988, 0.6108, 0.5252, 0.6108, 0.3988, 0.6041, 0.5252, 0.6108, 0.5252, 0.6041, 0.3988, 0.6041, 0.3988, 0.6041, 0.5252, 0.6041, 0.3988, 0.6018, 0.5252, 0.6041, 0.5252, 0.6018, 0.3988, 0.6018, 0.5252, 0.6634, 0.3988, 0.6634, 0.5252, 0.6611, 0.3988, 0.6634, 0.3988, 0.6611, 0.5252, 0.6611, 0.5252, 0.6611, 0.3988, 0.6611, 0.5252, 0.6544, 0.3988, 0.6611, 0.3988, 0.6544, 0.5252, 0.6544, 0.5252, 0.6544, 0.3988, 0.6544, 0.5252, 0.6444, 0.3988, 0.6544, 0.3988, 0.6444, 0.5252, 0.6444, 0.5252, 0.6444, 0.3988, 0.6444, 0.5252, 0.6326, 0.3988, 0.6444, 0.3988, 0.6326, 0.5252, 0.6326, 0.5252, 0.6326, 0.3988, 0.6326, 0.5252, 0.6208, 0.3988, 0.6326, 0.3988, 0.6208, 0.5252, 0.6208, 0.5252, 0.6208, 0.3988, 0.6208, 0.5252, 0.6108, 0.3988, 0.6208, 0.3988, 0.6108, 0.5252, 0.6108, 0.5252, 0.6108, 0.3988, 0.6108, 0.5252, 0.6041, 0.3988, 0.6108, 0.3988, 0.6041, 0.5252, 0.6041, 0.5252, 0.6041, 0.3988, 0.6041, 0.5252, 0.6018, 0.3988, 0.6041, 0.3988, 0.6018, 0.5252, 0.6018, 0.3988, 0.6634, 0.5252, 0.6634, 0.3988, 0.6611, 0.5252, 0.6634, 0.5252, 0.6611, 0.3988, 0.6611, 0.3988, 0.6611, 0.5252, 0.6611, 0.3988, 0.6544, 0.5252, 0.6611, 0.5252, 0.6544, 0.3988, 0.6544, 0.3988, 0.6544, 0.5252, 0.6544, 0.3988, 0.6444, 0.5252, 0.6544, 0.5252, 0.6444, 0.3988, 0.6444, 0.3988, 0.6444, 0.5252, 0.6444, 0.3988, 0.6326, 0.5252, 0.6444, 0.5252, 0.6326, 0.3988, 0.6326, 0.6161, 0.7251, 0.6181, 0.737, 0.6041, 0.7284, 0.6041, 0.7284, 0.6031, 0.7234, 0.6161, 0.7251, 0.6031, 0.7234, 0.6003, 0.7192, 0.6102, 0.7151, 0.6031, 0.7234, 0.6102, 0.7151, 0.6161, 0.7251, 0.6014, 0.7084, 0.6102, 0.7151, 0.6003, 0.7192, 0.6003, 0.7192, 0.5961, 0.7164, 0.6014, 0.7084, 0.5961, 0.7164, 0.5911, 0.7154, 0.5911, 0.706, 0.5961, 0.7164, 0.5911, 0.706, 0.6014, 0.7084, 0.5861, 0.7164, 0.5808, 0.7084, 0.5911, 0.706, 0.5861, 0.7164, 0.5911, 0.706, 0.5911, 0.7154, 0.5819, 0.7192, 0.572, 0.7151, 0.5808, 0.7084, 0.5819, 0.7192, 0.5808, 0.7084, 0.5861, 0.7164, 0.5791, 0.7234, 0.5662, 0.7251, 0.572, 0.7151, 0.5791, 0.7234, 0.572, 0.7151, 0.5819, 0.7192, 0.5781, 0.7284, 0.5641, 0.737, 0.5662, 0.7251, 0.5662, 0.7251, 0.5791, 0.7234, 0.5781, 0.7284, 0.5791, 0.7334, 0.5662, 0.7489, 0.5641, 0.737, 0.5641, 0.737, 0.5781, 0.7284, 0.5791, 0.7334, 0.5819, 0.7376, 0.572, 0.7589, 0.5662, 0.7489, 0.5662, 0.7489, 0.5791, 0.7334, 0.5819, 0.7376, 0.5861, 0.7404, 0.5808, 0.7657, 0.572, 0.7589, 0.5861, 0.7404, 0.572, 0.7589, 0.5819, 0.7376, 0.5911, 0.7414, 0.5911, 0.768, 0.5808, 0.7657, 0.5911, 0.7414, 0.5808, 0.7657, 0.5861, 0.7404, 0.5961, 0.7404, 0.6014, 0.7657, 0.5911, 0.7414, 0.6014, 0.7657, 0.5911, 0.768, 0.5911, 0.7414, 0.5961, 0.7404, 0.6003, 0.7376, 0.6102, 0.7589, 0.5961, 0.7404, 0.6102, 0.7589, 0.6014, 0.7657, 0.6161, 0.7489, 0.6102, 0.7589, 0.6003, 0.7376, 0.6003, 0.7376, 0.6031, 0.7334, 0.6161, 0.7489, 0.6181, 0.737, 0.6161, 0.7489, 0.6031, 0.7334, 0.6031, 0.7334, 0.6041, 0.7284, 0.6181, 0.737, 0.5539, 0.6182, 0.7897, 0.6229, 0.5538, 0.657, 0.7897, 0.6229, 0.7896, 0.657, 0.5538, 0.657, 0.5539, 0.6182, 0.5541, 0.5854, 0.7898, 0.594, 0.5539, 0.6182, 0.7898, 0.594, 0.7897, 0.6229, 0.5544, 0.5634, 0.7901, 0.5747, 0.5541, 0.5854, 0.7901, 0.5747, 0.7898, 0.594, 0.5541, 0.5854, 0.5547, 0.5557, 0.7904, 0.5679, 0.5544, 0.5634, 0.7904, 0.5679, 0.7901, 0.5747, 0.5544, 0.5634, 0.5546, 0.5634, 0.7903, 0.5747, 0.7906, 0.5679, 0.5546, 0.5634, 0.7906, 0.5679, 0.5549, 0.5557, 0.5543, 0.5854, 0.79, 0.594, 0.7903, 0.5747, 0.5543, 0.5854, 0.7903, 0.5747, 0.5546, 0.5634, 0.5541, 0.6182, 0.7898, 0.6229, 0.79, 0.594, 0.5541, 0.6182, 0.79, 0.594, 0.5543, 0.5854, 0.554, 0.657, 0.7898, 0.657, 0.7898, 0.6229, 0.554, 0.657, 0.7898, 0.6229, 0.5541, 0.6182, 0.5541, 0.6958, 0.7898, 0.6911, 0.554, 0.657, 0.7898, 0.6911, 0.7898, 0.657, 0.554, 0.657, 0.5543, 0.7286, 0.79, 0.72, 0.5541, 0.6958, 0.79, 0.72, 0.7898, 0.6911, 0.5541, 0.6958, 0.5543, 0.7286, 0.5546, 0.7506, 0.7903, 0.7394, 0.5543, 0.7286, 0.7903, 0.7394, 0.79, 0.72, 0.5546, 0.7506, 0.5549, 0.7583, 0.7906, 0.7462, 0.5546, 0.7506, 0.7906, 0.7462, 0.7903, 0.7394, 0.5544, 0.7506, 0.7901, 0.7394, 0.7904, 0.7462, 0.5544, 0.7506, 0.7904, 0.7462, 0.5547, 0.7583, 0.5541, 0.7286, 0.7898, 0.72, 0.7901, 0.7394, 0.5541, 0.7286, 0.7901, 0.7394, 0.5544, 0.7506, 0.5539, 0.6958, 0.7897, 0.6911, 0.7898, 0.72, 0.5539, 0.6958, 0.7898, 0.72, 0.5541, 0.7286, 0.5538, 0.657, 0.7896, 0.657, 0.7897, 0.6911, 0.5538, 0.657, 0.7897, 0.6911, 0.5539, 0.6958, 0.8009, 0.6244, 0.8063, 0.6244, 0.8001, 0.6466, 0.8063, 0.6244, 0.8055, 0.6466, 0.8001, 0.6466, 0.8032, 0.6056, 0.8086, 0.6056, 0.8009, 0.6244, 0.8086, 0.6056, 0.8063, 0.6244, 0.8009, 0.6244, 0.8066, 0.593, 0.812, 0.593, 0.8032, 0.6056, 0.812, 0.593, 0.8086, 0.6056, 0.8032, 0.6056, 0.8107, 0.5886, 0.8161, 0.5886, 0.8066, 0.593, 0.8161, 0.5886, 0.812, 0.593, 0.8066, 0.593, 0.8066, 0.593, 0.812, 0.593, 0.8107, 0.5886, 0.812, 0.593, 0.8161, 0.5886, 0.8107, 0.5886, 0.8032, 0.6056, 0.8086, 0.6056, 0.8066, 0.593, 0.8086, 0.6056, 0.812, 0.593, 0.8066, 0.593, 0.8009, 0.6244, 0.8063, 0.6244, 0.8032, 0.6056, 0.8063, 0.6244, 0.8086, 0.6056, 0.8032, 0.6056, 0.8001, 0.6466, 0.8055, 0.6466, 0.8009, 0.6244, 0.8055, 0.6466, 0.8063, 0.6244, 0.8009, 0.6244, 0.8009, 0.6688, 0.8063, 0.6688, 0.8001, 0.6466, 0.8063, 0.6688, 0.8055, 0.6466, 0.8001, 0.6466, 0.8032, 0.6876, 0.8086, 0.6876, 0.8009, 0.6688, 0.8086, 0.6876, 0.8063, 0.6688, 0.8009, 0.6688, 0.8066, 0.7002, 0.812, 0.7002, 0.8032, 0.6876, 0.812, 0.7002, 0.8086, 0.6876, 0.8032, 0.6876, 0.8107, 0.7046, 0.8161, 0.7046, 0.8066, 0.7002, 0.8161, 0.7046, 0.812, 0.7002, 0.8066, 0.7002, 0.8066, 0.7002, 0.812, 0.7002, 0.8107, 0.7046, 0.812, 0.7002, 0.8161, 0.7046, 0.8107, 0.7046, 0.8032, 0.6876, 0.8086, 0.6876, 0.8066, 0.7002, 0.8086, 0.6876, 0.812, 0.7002, 0.8066, 0.7002, 0.8009, 0.6688, 0.8063, 0.6688, 0.8032, 0.6876, 0.8063, 0.6688, 0.8086, 0.6876, 0.8032, 0.6876, 0.8001, 0.6466, 0.8055, 0.6466, 0.8009, 0.6688, 0.8055, 0.6466, 0.8063, 0.6688, 0.8009, 0.6688, 0.8113, 0.6276, 0.8106, 0.6466, 0.8055, 0.6466, 0.8055, 0.6466, 0.8063, 0.6244, 0.8113, 0.6276, 0.812, 0.7002, 0.816, 0.6917, 0.8192, 0.6952, 0.8192, 0.6952, 0.8161, 0.7046, 0.812, 0.7002, 0.8132, 0.6118, 0.8113, 0.6276, 0.8063, 0.6244, 0.8063, 0.6244, 0.8086, 0.6056, 0.8132, 0.6118, 0.8063, 0.6688, 0.8113, 0.6656, 0.8055, 0.6466, 0.8113, 0.6656, 0.8106, 0.6466, 0.8055, 0.6466, 0.812, 0.7002, 0.8161, 0.7046, 0.8192, 0.6952, 0.812, 0.7002, 0.8192, 0.6952, 0.816, 0.6917, 0.8086, 0.6056, 0.812, 0.593, 0.816, 0.6015, 0.8086, 0.6056, 0.816, 0.6015, 0.8132, 0.6118, 0.8063, 0.6244, 0.8113, 0.6276, 0.8132, 0.6118, 0.8132, 0.6118, 0.8086, 0.6056, 0.8063, 0.6244, 0.8055, 0.6466, 0.8106, 0.6466, 0.8113, 0.6656, 0.8055, 0.6466, 0.8113, 0.6656, 0.8063, 0.6688, 0.812, 0.593, 0.8161, 0.5886, 0.8192, 0.598, 0.812, 0.593, 0.8192, 0.598, 0.816, 0.6015, 0.8086, 0.6876, 0.8132, 0.6815, 0.816, 0.6917, 0.8086, 0.6876, 0.816, 0.6917, 0.812, 0.7002, 0.8086, 0.6876, 0.8132, 0.6815, 0.8063, 0.6688, 0.8132, 0.6815, 0.8113, 0.6656, 0.8063, 0.6688, 0.8063, 0.6688, 0.8113, 0.6656, 0.8132, 0.6815, 0.8063, 0.6688, 0.8132, 0.6815, 0.8086, 0.6876, 0.8086, 0.6056, 0.8132, 0.6118, 0.816, 0.6015, 0.8086, 0.6056, 0.816, 0.6015, 0.812, 0.593, 0.8055, 0.6466, 0.8106, 0.6466, 0.8113, 0.6276, 0.8113, 0.6276, 0.8063, 0.6244, 0.8055, 0.6466, 0.8086, 0.6876, 0.812, 0.7002, 0.816, 0.6917, 0.8086, 0.6876, 0.816, 0.6917, 0.8132, 0.6815, 0.812, 0.593, 0.816, 0.6015, 0.8192, 0.598, 0.812, 0.593, 0.8192, 0.598, 0.8161, 0.5886, 0.8113, 0.6276, 0.8182, 0.6276, 0.8106, 0.6466, 0.8182, 0.6276, 0.8176, 0.6466, 0.8106, 0.6466, 0.8132, 0.6118, 0.8202, 0.6118, 0.8113, 0.6276, 0.8202, 0.6118, 0.8182, 0.6276, 0.8113, 0.6276, 0.816, 0.6015, 0.823, 0.6015, 0.8132, 0.6118, 0.823, 0.6015, 0.8202, 0.6118, 0.8132, 0.6118, 0.8192, 0.598, 0.8262, 0.598, 0.816, 0.6015, 0.8262, 0.598, 0.823, 0.6015, 0.816, 0.6015, 0.816, 0.6015, 0.823, 0.6015, 0.8192, 0.598, 0.823, 0.6015, 0.8262, 0.598, 0.8192, 0.598, 0.8132, 0.6118, 0.8202, 0.6118, 0.816, 0.6015, 0.8202, 0.6118, 0.823, 0.6015, 0.816, 0.6015, 0.8113, 0.6276, 0.8182, 0.6276, 0.8132, 0.6118, 0.8182, 0.6276, 0.8202, 0.6118, 0.8132, 0.6118, 0.8106, 0.6466, 0.8176, 0.6466, 0.8113, 0.6276, 0.8176, 0.6466, 0.8182, 0.6276, 0.8113, 0.6276, 0.8113, 0.6656, 0.8182, 0.6656, 0.8106, 0.6466, 0.8182, 0.6656, 0.8176, 0.6466, 0.8106, 0.6466, 0.8132, 0.6815, 0.8202, 0.6815, 0.8113, 0.6656, 0.8202, 0.6815, 0.8182, 0.6656, 0.8113, 0.6656, 0.816, 0.6917, 0.823, 0.6917, 0.8132, 0.6815, 0.823, 0.6917, 0.8202, 0.6815, 0.8132, 0.6815, 0.8192, 0.6952, 0.8262, 0.6952, 0.816, 0.6917, 0.8262, 0.6952, 0.823, 0.6917, 0.816, 0.6917, 0.816, 0.6917, 0.823, 0.6917, 0.8192, 0.6952, 0.823, 0.6917, 0.8262, 0.6952, 0.8192, 0.6952, 0.8132, 0.6815, 0.8202, 0.6815, 0.816, 0.6917, 0.8202, 0.6815, 0.823, 0.6917, 0.816, 0.6917, 0.8113, 0.6656, 0.8182, 0.6656, 0.8132, 0.6815, 0.8182, 0.6656, 0.8202, 0.6815, 0.8132, 0.6815, 0.8106, 0.6466, 0.8176, 0.6466, 0.8113, 0.6656, 0.8176, 0.6466, 0.8182, 0.6656, 0.8113, 0.6656, 0.8202, 0.6118, 0.8335, 0.6296, 0.8344, 0.626, 0.8202, 0.6118, 0.8344, 0.626, 0.823, 0.6015, 0.8176, 0.6466, 0.8322, 0.6466, 0.8326, 0.6564, 0.8176, 0.6466, 0.8326, 0.6564, 0.8182, 0.6656, 0.8202, 0.6815, 0.8335, 0.6636, 0.8344, 0.6672, 0.8202, 0.6815, 0.8344, 0.6672, 0.823, 0.6917, 0.823, 0.6917, 0.8344, 0.6672, 0.8352, 0.6681, 0.823, 0.6917, 0.8352, 0.6681, 0.8262, 0.6952, 0.8176, 0.6466, 0.8322, 0.6466, 0.8326, 0.6368, 0.8326, 0.6368, 0.8182, 0.6276, 0.8176, 0.6466, 0.8335, 0.6296, 0.8326, 0.6368, 0.8182, 0.6276, 0.8182, 0.6276, 0.8202, 0.6118, 0.8335, 0.6296, 0.8202, 0.6815, 0.8335, 0.6636, 0.8182, 0.6656, 0.8335, 0.6636, 0.8326, 0.6564, 0.8182, 0.6656, 0.8202, 0.6815, 0.823, 0.6917, 0.8344, 0.6672, 0.8202, 0.6815, 0.8344, 0.6672, 0.8335, 0.6636, 0.8202, 0.6118, 0.823, 0.6015, 0.8344, 0.626, 0.8202, 0.6118, 0.8344, 0.626, 0.8335, 0.6296, 0.8182, 0.6276, 0.8326, 0.6368, 0.8335, 0.6296, 0.8335, 0.6296, 0.8202, 0.6118, 0.8182, 0.6276, 0.8176, 0.6466, 0.8182, 0.6656, 0.8326, 0.6564, 0.8176, 0.6466, 0.8326, 0.6564, 0.8322, 0.6466, 0.8326, 0.6368, 0.8322, 0.6466, 0.8176, 0.6466, 0.8176, 0.6466, 0.8182, 0.6276, 0.8326, 0.6368, 0.8182, 0.6656, 0.8326, 0.6564, 0.8335, 0.6636, 0.8182, 0.6656, 0.8335, 0.6636, 0.8202, 0.6815, 0.823, 0.6917, 0.8262, 0.6952, 0.8352, 0.6681, 0.823, 0.6917, 0.8352, 0.6681, 0.8344, 0.6672, 0.8352, 0.6251, 0.8344, 0.626, 0.823, 0.6015, 0.823, 0.6015, 0.8262, 0.598, 0.8352, 0.6251, 0.823, 0.6015, 0.8344, 0.626, 0.8352, 0.6251, 0.823, 0.6015, 0.8352, 0.6251, 0.8262, 0.598, 0.0, 0.0, 0.0, 0.0, 0.0, 0.0, 0.0, 0.0, 0.0, 0.0, 0.0, 0.0, 0.0, 0.0, 0.0, 0.0, 0.0, 0.0, 0.0, 0.0, 0.0, 0.0, 0.0, 0.0, 0.0, 0.0, 0.0, 0.0, 0.0, 0.0, 0.0, 0.0, 0.0, 0.0, 0.0, 0.0, 0.0, 0.0, 0.0, 0.0, 0.0, 0.0, 0.0, 0.0, 0.0, 0.0, 0.0, 0.0, 0.0, 0.0, 0.0, 0.0, 0.0, 0.0, 0.0, 0.0, 0.0, 0.0, 0.0, 0.0, 0.0, 0.0, 0.0, 0.0, 0.0, 0.0, 0.0, 0.0, 0.0, 0.0, 0.0, 0.0, 0.0, 0.0, 0.0, 0.0, 0.0, 0.0, 0.0, 0.0, 0.0, 0.0, 0.0, 0.0, 0.3201, 0.6634, 0.323, 0.6592, 0.323, 0.6776, 0.3201, 0.6634, 0.323, 0.6776, 0.3201, 0.6734, 0.3201, 0.6634, 0.3201, 0.6734, 0.3192, 0.6684, 0.323, 0.6592, 0.3272, 0.6564, 0.3272, 0.6804, 0.323, 0.6592, 0.3272, 0.6804, 0.323, 0.6776, 0.3272, 0.6564, 0.3322, 0.6554, 0.3322, 0.6814, 0.3272, 0.6564, 0.3322, 0.6814, 0.3272, 0.6804, 0.3322, 0.6554, 0.3371, 0.6564, 0.3371, 0.6804, 0.3322, 0.6554, 0.3371, 0.6804, 0.3322, 0.6814, 0.3371, 0.6564, 0.3413, 0.6592, 0.3413, 0.6776, 0.3371, 0.6564, 0.3413, 0.6776, 0.3371, 0.6804, 0.3413, 0.6592, 0.3442, 0.6634, 0.3442, 0.6734, 0.3413, 0.6592, 0.3442, 0.6734, 0.3413, 0.6776, 0.3442, 0.6634, 0.3452, 0.6684, 0.3442, 0.6734, 0.9364, 0.7688, 0.3982, 0.7688, 0.9364, 0.7822, 0.3982, 0.7688, 0.3982, 0.7822, 0.9364, 0.7822, 0.9364, 0.7822, 0.3982, 0.7822, 0.9364, 0.7935, 0.3982, 0.7822, 0.3982, 0.7935, 0.9364, 0.7935, 0.9364, 0.7935, 0.3982, 0.7935, 0.9364, 0.8011, 0.3982, 0.7935, 0.3982, 0.8011, 0.9364, 0.8011, 0.9364, 0.8011, 0.3982, 0.8011, 0.9364, 0.8038, 0.3982, 0.8011, 0.3982, 0.8038, 0.9364, 0.8038, 0.9364, 0.8038, 0.3982, 0.8038, 0.9364, 0.8011, 0.3982, 0.8038, 0.3982, 0.8011, 0.9364, 0.8011, 0.9364, 0.8011, 0.3982, 0.8011, 0.9364, 0.7935, 0.3982, 0.8011, 0.3982, 0.7935, 0.9364, 0.7935, 0.9364, 0.7935, 0.3982, 0.7935, 0.9364, 0.7822, 0.3982, 0.7935, 0.3982, 0.7822, 0.9364, 0.7822, 0.9364, 0.7822, 0.3982, 0.7822, 0.9364, 0.7688, 0.3982, 0.7822, 0.3982, 0.7688, 0.9364, 0.7688, 0.9364, 0.7688, 0.3982, 0.7688, 0.9364, 0.7555, 0.3982, 0.7688, 0.3982, 0.7555, 0.9364, 0.7555, 0.9364, 0.7555, 0.3982, 0.7555, 0.9364, 0.7441, 0.3982, 0.7555, 0.3982, 0.7441, 0.9364, 0.7441, 0.9364, 0.7441, 0.3982, 0.7441, 0.9364, 0.7366, 0.3982, 0.7441, 0.3982, 0.7366, 0.9364, 0.7366, 0.9364, 0.7366, 0.3982, 0.7366, 0.9364, 0.7339, 0.3982, 0.7366, 0.3982, 0.7339, 0.9364, 0.7339, 0.9364, 0.7339, 0.3982, 0.7339, 0.9364, 0.7366, 0.3982, 0.7339, 0.3982, 0.7366, 0.9364, 0.7366, 0.9364, 0.7366, 0.3982, 0.7366, 0.9364, 0.7441, 0.3982, 0.7366, 0.3982, 0.7441, 0.9364, 0.7441, 0.9364, 0.7441, 0.3982, 0.7441, 0.9364, 0.7555, 0.3982, 0.7441, 0.3982, 0.7555, 0.9364, 0.7555, 0.9364, 0.7555, 0.3982, 0.7555, 0.9364, 0.7688, 0.3982, 0.7555, 0.3982, 0.7688, 0.9364, 0.7688, 0.2858, 0.6587, 0.2839, 0.6683, 0.2779, 0.6683, 0.2779, 0.6683, 0.2803, 0.6564, 0.2858, 0.6587, 0.2912, 0.6506, 0.2858, 0.6587, 0.2803, 0.6564, 0.2803, 0.6564, 0.287, 0.6464, 0.2912, 0.6506, 0.2993, 0.6452, 0.2912, 0.6506, 0.287, 0.6464, 0.287, 0.6464, 0.297, 0.6396, 0.2993, 0.6452, 0.3089, 0.6433, 0.2993, 0.6452, 0.297, 0.6396, 0.297, 0.6396, 0.3089, 0.6373, 0.3089, 0.6433, 0.3208, 0.6396, 0.3185, 0.6452, 0.3089, 0.6433, 0.3089, 0.6433, 0.3089, 0.6373, 0.3208, 0.6396, 0.3308, 0.6464, 0.3266, 0.6506, 0.3185, 0.6452, 0.3185, 0.6452, 0.3208, 0.6396, 0.3308, 0.6464, 0.3375, 0.6564, 0.332, 0.6587, 0.3266, 0.6506, 0.3266, 0.6506, 0.3308, 0.6464, 0.3375, 0.6564, 0.3399, 0.6683, 0.3339, 0.6683, 0.332, 0.6587, 0.332, 0.6587, 0.3375, 0.6564, 0.3399, 0.6683, 0.3375, 0.6801, 0.332, 0.6778, 0.3339, 0.6683, 0.3339, 0.6683, 0.3399, 0.6683, 0.3375, 0.6801, 0.3308, 0.6902, 0.3266, 0.6859, 0.3375, 0.6801, 0.3266, 0.6859, 0.332, 0.6778, 0.3375, 0.6801, 0.3208, 0.6969, 0.3185, 0.6914, 0.3308, 0.6902, 0.3185, 0.6914, 0.3266, 0.6859, 0.3308, 0.6902, 0.3089, 0.6993, 0.3089, 0.6933, 0.3208, 0.6969, 0.3089, 0.6933, 0.3185, 0.6914, 0.3208, 0.6969, 0.297, 0.6969, 0.2993, 0.6914, 0.3089, 0.6933, 0.297, 0.6969, 0.3089, 0.6933, 0.3089, 0.6993, 0.287, 0.6902, 0.2912, 0.6859, 0.2993, 0.6914, 0.287, 0.6902, 0.2993, 0.6914, 0.297, 0.6969, 0.2803, 0.6801, 0.2858, 0.6778, 0.2912, 0.6859, 0.2803, 0.6801, 0.2912, 0.6859, 0.287, 0.6902, 0.2779, 0.6683, 0.2839, 0.6683, 0.2858, 0.6778, 0.2779, 0.6683, 0.2858, 0.6778, 0.2803, 0.6801, 0.3252, 0.6522, 0.3265, 0.6587, 0.3265, 0.6587, 0.3265, 0.6587, 0.3252, 0.6522, 0.3252, 0.6522, 0.3215, 0.6467, 0.3252, 0.6522, 0.3252, 0.6522, 0.3252, 0.6522, 0.3215, 0.6467, 0.3215, 0.6467, 0.316, 0.643, 0.3215, 0.6467, 0.3215, 0.6467, 0.3215, 0.6467, 0.316, 0.643, 0.316, 0.643, 0.3095, 0.6417, 0.316, 0.643, 0.316, 0.643, 0.316, 0.643, 0.3095, 0.6417, 0.3095, 0.6417, 0.303, 0.643, 0.3095, 0.6417, 0.3095, 0.6417, 0.3095, 0.6417, 0.303, 0.643, 0.303, 0.643, 0.2975, 0.6467, 0.303, 0.643, 0.303, 0.643, 0.303, 0.643, 0.2975, 0.6467, 0.2975, 0.6467, 0.2938, 0.6522, 0.2975, 0.6467, 0.2975, 0.6467, 0.2975, 0.6467, 0.2938, 0.6522, 0.2938, 0.6522, 0.2925, 0.6587, 0.2938, 0.6522, 0.2938, 0.6522, 0.2938, 0.6522, 0.2925, 0.6587, 0.2925, 0.6587, 0.2938, 0.6653, 0.2925, 0.6587, 0.2925, 0.6587, 0.2925, 0.6587, 0.2938, 0.6653, 0.2938, 0.6653, 0.2975, 0.6708, 0.2938, 0.6653, 0.2938, 0.6653, 0.2938, 0.6653, 0.2975, 0.6708, 0.2975, 0.6708, 0.303, 0.6745, 0.2975, 0.6708, 0.2975, 0.6708, 0.2975, 0.6708, 0.303, 0.6745, 0.303, 0.6745, 0.3095, 0.6757, 0.303, 0.6745, 0.303, 0.6745, 0.303, 0.6745, 0.3095, 0.6757, 0.3095, 0.6757, 0.316, 0.6745, 0.3095, 0.6757, 0.3095, 0.6757, 0.3095, 0.6757, 0.316, 0.6745, 0.316, 0.6745, 0.3215, 0.6708, 0.316, 0.6745, 0.316, 0.6745, 0.316, 0.6745, 0.3215, 0.6708, 0.3215, 0.6708, 0.3252, 0.6653, 0.3215, 0.6708, 0.3215, 0.6708, 0.3215, 0.6708, 0.3252, 0.6653, 0.3252, 0.6653, 0.3265, 0.6587, 0.3252, 0.6653, 0.3252, 0.6653, 0.3252, 0.6653, 0.3265, 0.6587, 0.3265, 0.6587, 0.04919, 0.1629, 0.04919, 0.148, 0.07805, 0.148, 0.04919, 0.1629, 0.07805, 0.148, 0.07805, 0.1629, 0.1139, 0.5631, 0.1139, 0.6164, 0.06059, 0.6164, 0.1139, 0.5631, 0.06059, 0.6164, 0.06059, 0.5631, 0.0787, 0.5349, 0.0787, 0.5088, 0.1055, 0.5088, 0.1055, 0.5088, 0.1055, 0.5349, 0.0787, 0.5349, 0.04628, 0.08578, 0.02514, 0.2081, 0.04534, 0.3249, 0.1031, 0.2081, 0.04628, 0.08578, 0.04534, 0.3249, 0.1031, 0.2081, 0.04534, 0.3249, 0.1138, 0.3251, 0.04628, 0.08578, 0.1031, 0.2081, 0.08597, 0.07427, 0.08608, 0.0742, 0.09961, 0.07028, 0.1032, 0.208, 0.1139, 0.6164, 0.1139, 0.6346, 0.06059, 0.6346, 0.1139, 0.6164, 0.06059, 0.6346, 0.06059, 0.6164, 0.09951, 0.07035, 0.1031, 0.2081, 0.1103, 0.1483, 0.09951, 0.07035, 0.1103, 0.1483, 0.1081, 0.07089, 0.1035, 0.6459, 0.07099, 0.6459, 0.06059, 0.6346, 0.06059, 0.6346, 0.1139, 0.6346, 0.1035, 0.6459, 0.07014, 0.552, 0.0787, 0.5349, 0.1055, 0.5349, 0.1055, 0.5349, 0.1141, 0.552, 0.07014, 0.552, 0.09961, 0.07028, 0.1082, 0.07082, 0.1104, 0.1482, 0.09961, 0.07028, 0.1104, 0.1482, 0.1032, 0.208, 0.04628, 0.08578, 0.02835, 0.08597, 0.01979, 0.144, 0.04628, 0.08578, 0.01979, 0.144, 0.02514, 0.2081, 0.06059, 0.5631, 0.06059, 0.5392, 0.1139, 0.5392, 0.1139, 0.5392, 0.1139, 0.5631, 0.06059, 0.5631, 0.07805, 0.1385, 0.07805, 0.148, 0.04919, 0.148, 0.04919, 0.148, 0.04919, 0.1385, 0.07805, 0.1385, 0.07805, 0.1629, 0.07805, 0.1914, 0.04919, 0.1914, 0.04919, 0.1914, 0.04919, 0.1629, 0.07805, 0.1629, 0.1141, 0.552, 0.1141, 0.594, 0.07014, 0.594, 0.1141, 0.552, 0.07014, 0.594, 0.07014, 0.552, 0.1032, 0.208, 0.1139, 0.3248, 0.04548, 0.3247, 0.04548, 0.3247, 0.04641, 0.0857, 0.1032, 0.208, 0.04641, 0.0857, 0.08608, 0.0742, 0.1032, 0.208, 0.07805, 0.2733, 0.07805, 0.2954, 0.04919, 0.2954, 0.04919, 0.2954, 0.04919, 0.2733, 0.07805, 0.2733, 0.04641, 0.0857, 0.02529, 0.208, 0.01994, 0.1439, 0.04641, 0.0857, 0.01994, 0.1439, 0.02849, 0.08589, 0.04641, 0.0857, 0.04548, 0.3247, 0.02529, 0.208, 0.08597, 0.07427, 0.1031, 0.2081, 0.09951, 0.07035, 0.07805, 0.1914, 0.07805, 0.2258, 0.04919, 0.2258, 0.04919, 0.2258, 0.04919, 0.1914, 0.07805, 0.1914, 0.1139, 0.3248, 0.1215, 0.3902, 0.07293, 0.4557, 0.1139, 0.3248, 0.07293, 0.4557, 0.04548, 0.3247, 0.1215, 0.3902, 0.1428, 0.4555, 0.07293, 0.4557, 0.07014, 0.6468, 0.07014, 0.618, 0.1141, 0.618, 0.1141, 0.618, 0.1141, 0.6468, 0.07014, 0.6468, 0.07281, 0.456, 0.1427, 0.4559, 0.1215, 0.3905, 0.1215, 0.3905, 0.1138, 0.3251, 0.07281, 0.456, 0.1138, 0.3251, 0.04534, 0.3249, 0.07281, 0.456, 0.1141, 0.594, 0.1141, 0.618, 0.07014, 0.618, 0.1141, 0.594, 0.07014, 0.618, 0.07014, 0.594, 0.04919, 0.2562, 0.04919, 0.2412, 0.07805, 0.2412, 0.04919, 0.2562, 0.07805, 0.2412, 0.07805, 0.2562, 0.1479, 0.7652, 0.1255, 0.7497, 0.1506, 0.4957, 0.278, 0.6988, 0.278, 0.6317, 0.358, 0.6988, 0.278, 0.6317, 0.358, 0.6317, 0.358, 0.6988, 0.1427, 0.4559, 0.07281, 0.456, 0.06724, 0.6814, 0.1427, 0.4559, 0.06724, 0.6814, 0.1038, 0.7368, 0.1427, 0.4559, 0.1038, 0.7368, 0.1192, 0.7503, 0.3269, 0.6107, 0.3435, 0.6107, 0.3431, 0.6872, 0.3269, 0.6107, 0.3431, 0.6872, 0.3269, 0.6872, 0.04919, 0.2733, 0.04919, 0.2562, 0.07805, 0.2562, 0.04919, 0.2733, 0.07805, 0.2562, 0.07805, 0.2733, 0.04749, 0.5597, 0.04631, 0.6291, 0.06724, 0.6814, 0.06724, 0.6814, 0.07281, 0.456, 0.04749, 0.5597, 0.07805, 0.2258, 0.07805, 0.2412, 0.04919, 0.2412, 0.04919, 0.2412, 0.04919, 0.2258, 0.07805, 0.2258, 0.06736, 0.6809, 0.04644, 0.6286, 0.04762, 0.5593, 0.04762, 0.5593, 0.07293, 0.4557, 0.06736, 0.6809, 0.3269, 0.6872, 0.2822, 0.6872, 0.2822, 0.6107, 0.2822, 0.6107, 0.3269, 0.6107, 0.3269, 0.6872, 0.1522, 0.5202, 0.1558, 0.573, 0.1479, 0.7652, 0.1558, 0.573, 0.2098, 0.8007, 0.1479, 0.7652, 0.1479, 0.7652, 0.1506, 0.4957, 0.1522, 0.5202, 0.1435, 0.7635, 0.1993, 0.7964, 0.1507, 0.5858, 0.1507, 0.5858, 0.1474, 0.537, 0.1435, 0.7635, 0.1474, 0.537, 0.146, 0.5144, 0.1435, 0.7635, 0.2822, 0.6872, 0.2459, 0.6872, 0.2459, 0.6107, 0.2459, 0.6107, 0.2822, 0.6107, 0.2822, 0.6872, 0.2206, 0.5811, 0.2414, 0.5837, 0.2608, 0.7127, 0.2414, 0.5837, 0.2608, 0.5861, 0.2608, 0.7127, 0.2098, 0.8007, 0.1558, 0.573, 0.1652, 0.5742, 0.2098, 0.8007, 0.1652, 0.5742, 0.1769, 0.5756, 0.2098, 0.8007, 0.1769, 0.5756, 0.2206, 0.5811, 0.2098, 0.8007, 0.2206, 0.5811, 0.2608, 0.7127, 0.2098, 0.8007, 0.2608, 0.7127, 0.2608, 0.807, 0.1724, 0.7095, 0.1724, 0.6595, 0.2221, 0.6595, 0.2221, 0.6595, 0.2221, 0.7095, 0.1724, 0.7095, 0.1993, 0.7964, 0.2452, 0.8022, 0.2277, 0.5957, 0.1993, 0.7964, 0.2277, 0.5957, 0.209, 0.5933, 0.1993, 0.7964, 0.209, 0.5933, 0.1696, 0.5883, 0.2452, 0.8022, 0.2452, 0.5979, 0.2277, 0.5957, 0.1696, 0.5883, 0.1591, 0.5869, 0.1993, 0.7964, 0.1591, 0.5869, 0.1507, 0.5858, 0.1993, 0.7964, 0.2459, 0.6872, 0.1455, 0.6872, 0.2459, 0.6107, 0.1455, 0.6872, 0.1455, 0.6107, 0.2459, 0.6107, 0.3644, 0.6773, 0.3644, 0.6842, 0.1668, 0.6838, 0.1668, 0.6838, 0.1668, 0.6616, 0.3644, 0.6773, 0.1668, 0.6616, 0.3644, 0.6611, 0.3644, 0.6773, 0.2037, 0.6298, 0.2037, 0.6738, 0.1902, 0.6738, 0.2037, 0.6298, 0.1902, 0.6738, 0.1902, 0.6298, 0.369, 0.7027, 0.1831, 0.7027, 0.1831, 0.6701, 0.1831, 0.6701, 0.1831, 0.6562, 0.369, 0.6246, 0.1831, 0.6701, 0.369, 0.6246, 0.369, 0.7027, 0.1831, 0.6562, 0.1831, 0.6236, 0.369, 0.6246, 0.1902, 0.6298, 0.1902, 0.6238, 0.2037, 0.6238, 0.2037, 0.6238, 0.2037, 0.6298, 0.1902, 0.6298, 0.1891, 0.7232, 0.1975, 0.7232, 0.1891, 0.7406, 0.1975, 0.7232, 0.1975, 0.7406, 0.1891, 0.7406, 0.0, 0.0, 0.0, 0.0, 0.0, 0.0, 0.0, 0.0, 0.0, 0.0, 0.0, 0.0, 0.2202, 0.7406, 0.2202, 0.7232, 0.2286, 0.7232, 0.2286, 0.7232, 0.2286, 0.7406, 0.2202, 0.7406, 0.0, 0.0, 0.0, 0.0, 0.0, 0.0, 0.0, 0.0, 0.0, 0.0, 0.0, 0.0, 0.1975, 0.7232, 0.2042, 0.7209, 0.2042, 0.7281, 0.2042, 0.7281, 0.1975, 0.7406, 0.1975, 0.7232, 0.2135, 0.7209, 0.2042, 0.7209, 0.1975, 0.7232, 0.1975, 0.7232, 0.2202, 0.7232, 0.2135, 0.7209, 0.2135, 0.7281, 0.2135, 0.7209, 0.2202, 0.7232, 0.2202, 0.7232, 0.2202, 0.7406, 0.2135, 0.7281, 0.1975, 0.7406, 0.2042, 0.7281, 0.2135, 0.7281, 0.2135, 0.7281, 0.2202, 0.7406, 0.1975, 0.7406, 0.2042, 0.7209, 0.2042, 0.708, 0.2042, 0.7281, 0.2042, 0.708, 0.2042, 0.7056, 0.2042, 0.7281, 0.2135, 0.7209, 0.2135, 0.708, 0.2042, 0.708, 0.2135, 0.7209, 0.2042, 0.708, 0.2042, 0.7209, 0.2135, 0.7281, 0.2135, 0.7056, 0.2135, 0.708, 0.2135, 0.7281, 0.2135, 0.708, 0.2135, 0.7209, 0.2042, 0.7281, 0.2042, 0.7056, 0.2135, 0.7056, 0.2135, 0.7056, 0.2135, 0.7281, 0.2042, 0.7281, 0.2042, 0.708, 0.2042, 0.6721, 0.2042, 0.6697, 0.2042, 0.708, 0.2042, 0.6697, 0.2042, 0.7056, 0.2135, 0.708, 0.2135, 0.6721, 0.2042, 0.6721, 0.2135, 0.708, 0.2042, 0.6721, 0.2042, 0.708, 0.2135, 0.708, 0.2135, 0.7056, 0.2135, 0.6697, 0.2135, 0.708, 0.2135, 0.6697, 0.2135, 0.6721, 0.2042, 0.7056, 0.2042, 0.6697, 0.2135, 0.6697, 0.2135, 0.6697, 0.2135, 0.7056, 0.2042, 0.7056, 0.1722, 0.7455, 0.1722, 0.7228, 0.2222, 0.7228, 0.2222, 0.7228, 0.2222, 0.7455, 0.1722, 0.7455, 0.2042, 0.6721, 0.1891, 0.6578, 0.1891, 0.6526, 0.1891, 0.6526, 0.2042, 0.6697, 0.2042, 0.6721, 0.2135, 0.6721, 0.2286, 0.6578, 0.1891, 0.6578, 0.2135, 0.6721, 0.1891, 0.6578, 0.2042, 0.6721, 0.2286, 0.6526, 0.2286, 0.6578, 0.2135, 0.6721, 0.2135, 0.6721, 0.2135, 0.6697, 0.2286, 0.6526, 0.2135, 0.6697, 0.2042, 0.6697, 0.1891, 0.6526, 0.1891, 0.6526, 0.2286, 0.6526, 0.2135, 0.6697, 0.2222, 0.7455, 0.2222, 0.7516, 0.1722, 0.7516, 0.2222, 0.7455, 0.1722, 0.7516, 0.1722, 0.7455, 0.3085, 0.6842, 0.3279, 0.6842, 0.3085, 0.6948, 0.3279, 0.6842, 0.3279, 0.6948, 0.3085, 0.6948, 0.1722, 0.6603, 0.2222, 0.6603, 0.1722, 0.7086, 0.2222, 0.6603, 0.2222, 0.7086, 0.1722, 0.7086, 0.0, 0.0, 0.0, 0.0, 0.0, 0.0, 0.0, 0.0, 0.0, 0.0, 0.0, 0.0, 0.1722, 0.7086, 0.1722, 0.6603, 0.2222, 0.6603, 0.2222, 0.6603, 0.2222, 0.7086, 0.1722, 0.7086, 0.0, 0.0, 0.0, 0.0, 0.0, 0.0, 0.0, 0.0, 0.0, 0.0, 0.0, 0.0, 0.2889, 0.6334, 0.2889, 0.6351, 0.2889, 0.6668, 0.2889, 0.6334, 0.2889, 0.6668, 0.2889, 0.6685, 0.3475, 0.6334, 0.3475, 0.6351, 0.2889, 0.6351, 0.3475, 0.6334, 0.2889, 0.6351, 0.2889, 0.6334, 0.3475, 0.6685, 0.3475, 0.6668, 0.3475, 0.6334, 0.3475, 0.6668, 0.3475, 0.6351, 0.3475, 0.6334, 0.2889, 0.6685, 0.2889, 0.6668, 0.3475, 0.6668, 0.3475, 0.6668, 0.3475, 0.6685, 0.2889, 0.6685, 0.2889, 0.6351, 0.3033, 0.6584, 0.2889, 0.6668, 0.3033, 0.6584, 0.3033, 0.6745, 0.2889, 0.6668, 0.3331, 0.6584, 0.3033, 0.6584, 0.2889, 0.6351, 0.2889, 0.6351, 0.3475, 0.6351, 0.3331, 0.6584, 0.3475, 0.6668, 0.3331, 0.6745, 0.3331, 0.6584, 0.3475, 0.6668, 0.3331, 0.6584, 0.3475, 0.6351, 0.2889, 0.6668, 0.3033, 0.6745, 0.3331, 0.6745, 0.3331, 0.6745, 0.3475, 0.6668, 0.2889, 0.6668, 0.3033, 0.6584, 0.3085, 0.6842, 0.3033, 0.6745, 0.3085, 0.6842, 0.3085, 0.6948, 0.3033, 0.6745, 0.3279, 0.6842, 0.3085, 0.6842, 0.3033, 0.6584, 0.3033, 0.6584, 0.3331, 0.6584, 0.3279, 0.6842, 0.3331, 0.6745, 0.3279, 0.6948, 0.3279, 0.6842, 0.3331, 0.6745, 0.3279, 0.6842, 0.3331, 0.6584, 0.3033, 0.6745, 0.3085, 0.6948, 0.3279, 0.6948, 0.3279, 0.6948, 0.3331, 0.6745, 0.3033, 0.6745, 0.358, 0.6988, 0.278, 0.6988, 0.278, 0.6317, 0.278, 0.6317, 0.358, 0.6317, 0.358, 0.6988, 0.0, 0.0, 0.0, 0.0, 0.0, 0.0, 0.0, 0.0, 0.0, 0.0, 0.0, 0.0, 0.3988, 0.7181, 0.5093, 0.7181, 0.5093, 0.6782, 0.3988, 0.7181, 0.5093, 0.6782, 0.3988, 0.6782, 0.2279, 0.6318, 0.2279, 0.7478, 0.1877, 0.6318, 0.2279, 0.7478, 0.1877, 0.7478, 0.1877, 0.6318, 0.5093, 0.7181, 0.3988, 0.7181, 0.3988, 0.6782, 0.3988, 0.6782, 0.5093, 0.6782, 0.5093, 0.7181, 0.2279, 0.6318, 0.2279, 0.7478, 0.1877, 0.6318, 0.2279, 0.7478, 0.1877, 0.7478, 0.1877, 0.6318, 0.2457, 0.6738, 0.2519, 0.6676, 0.2519, 0.7106, 0.2457, 0.6738, 0.2519, 0.7106, 0.2457, 0.7044, 0.16, 0.6738, 0.1538, 0.6676, 0.2457, 0.6738, 0.1538, 0.6676, 0.2519, 0.6676, 0.2457, 0.6738, 0.16, 0.7044, 0.1538, 0.7106, 0.16, 0.6738, 0.1538, 0.7106, 0.1538, 0.6676, 0.16, 0.6738, 0.2519, 0.7106, 0.1538, 0.7106, 0.16, 0.7044, 0.16, 0.7044, 0.2457, 0.7044, 0.2519, 0.7106, 0.3222, 0.6709, 0.3412, 0.6709, 0.3412, 0.6962, 0.3032, 0.6962, 0.3032, 0.6709, 0.3222, 0.6709, 0.3032, 0.6962, 0.3222, 0.6709, 0.3412, 0.6962, 0.0, 0.0, 0.0, 0.0, 0.0, 0.0, 0.0, 0.0, 0.0, 0.0, 0.0, 0.0, 0.3222, 0.6709, 0.3412, 0.6962, 0.3032, 0.6962, 0.3222, 0.6709, 0.3032, 0.6962, 0.3032, 0.6709, 0.3222, 0.6709, 0.3412, 0.6709, 0.3412, 0.6962, 0.3758, 0.6694, 0.3758, 0.6839, 0.3538, 0.6694, 0.3758, 0.6839, 0.3538, 0.6839, 0.3538, 0.6694, 0.3758, 0.673, 0.3758, 0.6803, 0.3538, 0.673, 0.3758, 0.6803, 0.3538, 0.6803, 0.3538, 0.673, 0.2661, 0.7013, 0.2661, 0.6292, 0.3641, 0.7013, 0.2661, 0.6292, 0.3641, 0.6292, 0.3641, 0.7013, 0.2804, 0.7009, 0.2804, 0.6305, 0.3507, 0.7009, 0.2804, 0.6305, 0.3507, 0.6305, 0.3507, 0.7009, 0.2661, 0.7013, 0.2661, 0.6292, 0.3641, 0.7013, 0.2661, 0.6292, 0.3641, 0.6292, 0.3641, 0.7013, 0.2804, 0.7009, 0.2804, 0.6305, 0.3507, 0.7009, 0.2804, 0.6305, 0.3507, 0.6305, 0.3507, 0.7009, 0.3625, 0.7144, 0.3625, 0.7851, 0.2683, 0.7851, 0.2683, 0.7851, 0.2683, 0.7123, 0.3625, 0.7144, 0.1668, 0.6838, 0.3644, 0.6842, 0.3256, 0.6862, 0.1668, 0.6838, 0.3256, 0.6862, 0.1894, 0.6859, 0.3644, 0.6842, 0.3644, 0.7003, 0.3256, 0.6983, 0.3644, 0.6842, 0.3256, 0.6983, 0.3256, 0.6862, 0.1668, 0.7003, 0.1894, 0.6983, 0.3256, 0.6983, 0.1668, 0.7003, 0.3256, 0.6983, 0.3644, 0.7003, 0.1894, 0.6859, 0.1894, 0.6983, 0.1668, 0.7003, 0.1668, 0.7003, 0.1668, 0.6838, 0.1894, 0.6859, 0.1929, 0.7364, 0.1883, 0.7364, 0.1929, 0.6804, 0.1883, 0.7364, 0.1883, 0.6804, 0.1929, 0.6804, 0.3073, 0.6793, 0.2928, 0.6793, 0.2928, 0.6293, 0.2928, 0.6293, 0.3073, 0.6293, 0.3073, 0.6793, 0.1883, 0.6804, 0.1929, 0.6804, 0.1929, 0.7364, 0.1929, 0.7364, 0.1883, 0.7364, 0.1883, 0.6804, 0.293, 0.6293, 0.3071, 0.6293, 0.3071, 0.6793, 0.293, 0.6293, 0.3071, 0.6793, 0.293, 0.6793, 0.146, 0.5144, 0.1228, 0.7489, 0.1435, 0.7635, 0.1428, 0.4555, 0.1198, 0.7503, 0.1038, 0.7363, 0.1428, 0.4555, 0.1038, 0.7363, 0.06736, 0.6809, 0.1428, 0.4555, 0.06736, 0.6809, 0.07293, 0.4557, 0.07805, 0.2954, 0.07805, 0.303, 0.04919, 0.3027, 0.07805, 0.2954, 0.04919, 0.3027, 0.04919, 0.2954])
me_cube2.materials.append(mat_cube2_auv)
me_cube2.materials.append(mat_default4)
me_cube2.materials.append(mat_cylinder4_auv)
me_cube2.materials.append(mat_default2)
me_cube2.materials.append(mat_cylinder3_auv)
me_cube2.materials.append(mat_default3)
me_cube2.use_remesh_preserve_volume = False
me_cube2.use_remesh_preserve_attributes = False
me_cube2.use_mirror_vertex_groups = False
me_cube2.update()

# ---- objects
ob_cube2 = bpy.data.objects.new('cube2', me_cube2)

# ---- transforms, parenting, visibility, modifiers, constraints
ob_cube2.location = (0.0, 0.0, 5.341)
ob_cube2.rotation_euler = (1.571, 0.0, 0.0)
ob_cube2.scale = (0.2282, 0.2282, 0.2282)
ob_cube2.lineart.crease_threshold = 0.0

# ---- collection membership
col_collection_1.objects.link(ob_cube2)

# ---- scene / render settings (as saved in the file)
scene.frame_start = 1; scene.frame_end = 250; scene.frame_set(113)
scene.render.engine = 'BLENDER_EEVEE_NEXT'
scene.render.image_settings.color_mode = 'RGB'
scene.render.image_settings.compression = 90
scene.render.resolution_percentage = 50
scene.render.dither_intensity = 0.0
scene.render.bake_margin = 2
scene.render.bake_bias = 0.0
scene.cycles.use_denoising = False
scene.cycles.samples = 10
scene.cycles.sampling_pattern = 'TABULATED_SOBOL'
scene.cycles.light_sampling_threshold = 0.0
scene.cycles.use_adaptive_sampling = False
scene.cycles.use_light_tree = False
scene.cycles.blur_glossy = 0.0
scene.cycles.volume_bounces = 1
scene.cycles.pixel_filter_type = 'GAUSSIAN'
scene.cycles.sample_clamp_indirect = 0.0
scene.view_settings.view_transform = 'Standard'
bpy.context.view_layer.update()

# ---- added for rendering (the .blend has no active camera and no usable light): camera, sun
cam_auto = bpy.data.cameras.new('AutoCamera')
cam_auto.lens = 50.0
cam_auto.sensor_width = 36.0
cam_auto.clip_end = 1000.0
ob_auto_camera = bpy.data.objects.new('AutoCamera', cam_auto)
scene.collection.objects.link(ob_auto_camera)
ob_auto_camera.location = (9.56613, -11.2898, 12.803)
ob_auto_camera.rotation_euler = (1.09748, -7.21219e-08, 0.694738)
scene.camera = ob_auto_camera
light_auto_sun = bpy.data.lights.new('AutoSun', 'SUN')
light_auto_sun.energy = 3.0
light_auto_sun.angle = 0.0523599
ob_auto_sun = bpy.data.objects.new('AutoSun', light_auto_sun)
scene.collection.objects.link(ob_auto_sun)
ob_auto_sun.rotation_euler = (0.872665, 0.174533, 0.523599)
bpy.context.view_layer.update()
